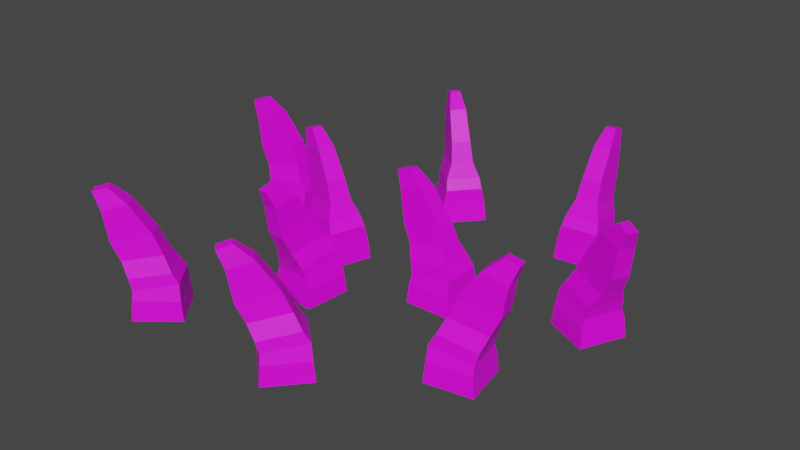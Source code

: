 # Source: shrub2.blend  (saved by Blender 3.6.13; exported with 4.5.12 LTS)
import bpy
from mathutils import Matrix  # noqa: F401  (used for matrix-valued properties, if any)

bpy.ops.wm.read_factory_settings(use_empty=True)
scene = bpy.context.scene
scene.name = 'Scene'

# ---- collections
col_collection = bpy.data.collections.new('Collection'); scene.collection.children.link(col_collection)

# ---- images (referenced by path relative to the original .blend; pixels are not part of the script)
import os
ASSET_DIR = os.environ.get("B2B_ASSET_DIR", "")  # directory of the original .blend (textures are referenced by path, not embedded)
HERE = os.path.dirname(os.path.abspath(__file__))  # packed textures are extracted next to this script under _unpacked/

def load_image(name, relpath, width, height, colorspace="sRGB"):
    """Load a texture the original file referenced (path relative to the .blend, or extracted next to this script)."""
    p = next((c for c in (os.path.join(HERE, relpath), os.path.join(ASSET_DIR, relpath)) if relpath and os.path.exists(c)), "")
    if p:
        img = bpy.data.images.load(p, check_existing=True)
        img.name = name
    else:  # same state as the original file: an image datablock whose file is absent (Cycles renders it pink)
        img = bpy.data.images.new(name, width, height)
        img.source = "FILE"
        img.filepath = "//" + (relpath or name)
    img.colorspace_settings.name = colorspace
    return img
img_base_palette_png_002 = load_image('base_palette.png.002', 'base_palette.png', 1024, 1024, 'sRGB')

# ---- materials (node trees are filled in below, after node groups)
mat_basepalette = bpy.data.materials.new('BasePalette')
mat_basepalette.alpha_threshold = 0.0
mat_basepalette.use_transparent_shadow = False
mat_basepalette.roughness = 0.5
mat_basepalette.line_color = (0.0, 0.0, 0.0, 1.0)

# ---- material node trees
mat_basepalette.use_nodes = True; mat_basepalette.node_tree.nodes.clear()
_N = mat_basepalette.node_tree.nodes; _L = mat_basepalette.node_tree.links
n0 = _N.new('ShaderNodeOutputMaterial'); n0.name = 'Material Output'; n0.location = (300, 300)
n1 = _N.new('ShaderNodeBsdfPrincipled'); n1.name = 'Principled BSDF'; n1.location = (10, 300)
n1.distribution = 'GGX'
n1.subsurface_method = 'RANDOM_WALK_SKIN'
n1.inputs[3].default_value = 1.45
n1.inputs[27].default_value = (0.0, 0.0, 0.0, 1.0)
n1.inputs[28].default_value = 1.0
n2 = _N.new('ShaderNodeTexImage'); n2.name = 'Image Texture'; n2.location = (-464, 137)
n2.image = img_base_palette_png_002
_L.new(n1.outputs[0], n0.inputs[0])
_L.new(n2.outputs[0], n1.inputs[0])
n0.is_active_output = True

# ---- world
world_world = bpy.data.worlds.new('World'); scene.world = world_world
world_world.use_nodes = True; world_world.node_tree.nodes.clear()
_N = world_world.node_tree.nodes; _L = world_world.node_tree.links
n0 = _N.new('ShaderNodeOutputWorld'); n0.name = 'World Output'; n0.location = (300, 300)
n1 = _N.new('ShaderNodeBackground'); n1.name = 'Background'; n1.location = (10, 300)
n1.inputs[0].default_value = (0.05088, 0.05088, 0.05088, 1.0)
_L.new(n1.outputs[0], n0.inputs[0])
n0.is_active_output = True
world_world.color = (0.05088, 0.05088, 0.05088)
world_world.use_sun_shadow = False
world_world.sun_shadow_jitter_overblur = 0.0

# ---- meshes
me_cylinder = bpy.data.meshes.new('Cylinder')
me_cylinder.from_pydata([(0.02307, -0.02481, 0.0), (0.1201, -0.02481, 0.0), (0.02307, 0.0722, 0.0), (0.1201, 0.0722, 0.0), (0.02652, 0.06875, 0.0405), (0.02652, -0.02137, 0.0405), (0.1166, -0.02137, 0.0405), (0.1166, 0.06875, 0.0405), (0.02798, 0.06209, 0.05933), (0.02798, -0.01471, 0.05933), (0.1152, -0.01471, 0.07369), (0.1152, 0.06209, 0.07369), (0.02189, 0.05892, 0.08188), (0.02189, -0.01154, 0.08188), (0.1028, -0.01154, 0.0952), (0.1028, 0.05892, 0.0952), (0.01002, 0.04674, 0.1125), (0.01002, 0.0006378, 0.1125), (0.08862, 0.0006378, 0.1266), (0.08862, 0.04674, 0.1266), (-0.00725, 0.0436, 0.1492), (-0.00725, 0.003777, 0.1492), (0.07156, 0.003777, 0.1674), (0.07156, 0.0436, 0.1674), (-0.01708, 0.04099, 0.2121), (-0.01708, 0.006389, 0.2121), (0.03206, 0.006389, 0.2263), (0.03206, 0.04099, 0.2263), (-0.03102, 0.03386, 0.2477), (-0.03102, 0.01352, 0.2477), (-0.002131, 0.01352, 0.2561), (-0.002131, 0.03386, 0.2561), (0.009337, -0.4, 0.0), (0.07347, -0.3272, 0.0), (-0.06345, -0.3358, 0.0), (0.0006894, -0.2631, 0.0), (-0.05858, -0.3355, 0.0405), (0.00903, -0.3951, 0.0405), (0.06861, -0.3275, 0.0405), (0.0009968, -0.2679, 0.0405), (-0.05262, -0.3388, 0.05933), (0.005001, -0.3896, 0.05933), (0.06265, -0.3242, 0.07369), (0.005026, -0.2734, 0.07369), (-0.05427, -0.3455, 0.08188), (-0.001409, -0.3921, 0.08188), (0.05208, -0.3314, 0.0952), (-0.0007877, -0.2848, 0.0952), (-0.05298, -0.3625, 0.1125), (-0.01839, -0.393, 0.1125), (0.03358, -0.334, 0.1266), (-0.001016, -0.3035, 0.1266), (-0.06204, -0.3775, 0.1492), (-0.03216, -0.4038, 0.1492), (0.01994, -0.3447, 0.1674), (-0.009941, -0.3184, 0.1674), (-0.06658, -0.3866, 0.2121), (-0.04062, -0.4095, 0.2121), (-0.00813, -0.3726, 0.2263), (-0.03409, -0.3497, 0.2263), (-0.07045, -0.4018, 0.2477), (-0.05519, -0.4152, 0.2477), (-0.03609, -0.3936, 0.2561), (-0.05135, -0.3801, 0.2561), (-0.2684, 0.001365, 0.0), (-0.1762, -0.0289, 0.0), (-0.2382, 0.09353, 0.0), (-0.146, 0.06327, 0.0), (-0.2359, 0.08918, 0.0405), (-0.2641, 0.003566, 0.0405), (-0.1784, -0.02455, 0.0405), (-0.1503, 0.06107, 0.0405), (-0.2366, 0.0824, 0.05933), (-0.2606, 0.009435, 0.05933), (-0.1778, -0.01777, 0.07369), (-0.1538, 0.0552, 0.07369), (-0.2434, 0.08129, 0.08188), (-0.2654, 0.01435, 0.08188), (-0.1885, -0.01089, 0.0952), (-0.1666, 0.05605, 0.0952), (-0.2585, 0.07342, 0.1125), (-0.2729, 0.02962, 0.1125), (-0.1982, 0.005098, 0.1266), (-0.1838, 0.0489, 0.1266), (-0.2759, 0.07583, 0.1492), (-0.2883, 0.03799, 0.1492), (-0.2134, 0.0134, 0.1674), (-0.201, 0.05124, 0.1674), (-0.286, 0.07641, 0.2121), (-0.2968, 0.04354, 0.2121), (-0.2501, 0.02821, 0.2263), (-0.2393, 0.06108, 0.2263), (-0.3015, 0.07399, 0.2477), (-0.3078, 0.05466, 0.2477), (-0.2804, 0.04565, 0.2561), (-0.2741, 0.06498, 0.2561), (-0.1013, -0.1643, 0.0), (-0.09211, -0.06769, 0.0), (-0.1979, -0.1551, 0.0), (-0.1887, -0.05849, 0.0), (-0.1941, -0.152, 0.0405), (-0.1044, -0.1605, 0.0405), (-0.09587, -0.0708, 0.0405), (-0.1856, -0.06225, 0.0405), (-0.1874, -0.1511, 0.05933), (-0.1109, -0.1584, 0.05933), (-0.1026, -0.07162, 0.07369), (-0.1791, -0.06434, 0.07369), (-0.1848, -0.1575, 0.08188), (-0.1146, -0.1642, 0.08188), (-0.107, -0.08365, 0.0952), (-0.1771, -0.07697, 0.0952), (-0.1738, -0.1705, 0.1125), (-0.1279, -0.1748, 0.1125), (-0.1204, -0.0966, 0.1266), (-0.1663, -0.09223, 0.1266), (-0.1723, -0.188, 0.1492), (-0.1327, -0.1917, 0.1492), (-0.1252, -0.1133, 0.1674), (-0.1648, -0.1095, 0.1674), (-0.1706, -0.198, 0.2121), (-0.1362, -0.2013, 0.2121), (-0.1315, -0.1524, 0.2263), (-0.166, -0.1491, 0.2263), (-0.1649, -0.2125, 0.2477), (-0.1446, -0.2145, 0.2477), (-0.1419, -0.1857, 0.2561), (-0.1621, -0.1838, 0.2561), (-0.3233, -0.4044, 0.0), (-0.2477, -0.3436, 0.0), (-0.3841, -0.3288, 0.0), (-0.3085, -0.268, 0.0), (-0.3792, -0.3293, 0.0405), (-0.3228, -0.3996, 0.0405), (-0.2526, -0.3431, 0.0405), (-0.309, -0.2729, 0.0405), (-0.3739, -0.3336, 0.05933), (-0.3258, -0.3935, 0.05933), (-0.2579, -0.3388, 0.07369), (-0.306, -0.279, 0.07369), (-0.3767, -0.3399, 0.08188), (-0.3326, -0.3948, 0.08188), (-0.2695, -0.3441, 0.0952), (-0.3136, -0.2892, 0.0952), (-0.3783, -0.3568, 0.1125), (-0.3495, -0.3928, 0.1125), (-0.2882, -0.3435, 0.1266), (-0.3171, -0.3076, 0.1266), (-0.3898, -0.3701, 0.1492), (-0.3649, -0.4011, 0.1492), (-0.3034, -0.3518, 0.1674), (-0.3284, -0.3207, 0.1674), (-0.3959, -0.3783, 0.2121), (-0.3742, -0.4052, 0.2121), (-0.3359, -0.3745, 0.2263), (-0.3575, -0.3475, 0.2263), (-0.4023, -0.3926, 0.2477), (-0.3895, -0.4084, 0.2477), (-0.367, -0.3903, 0.2561), (-0.3797, -0.3745, 0.2561), (-0.4746, 0.1181, 0.2561), (-0.4716, 0.09796, 0.2561), (-0.5002, 0.09375, 0.2477), (-0.5032, 0.1139, 0.2477), (-0.4418, 0.1301, 0.2263), (-0.4367, 0.0959, 0.2263), (-0.4854, 0.08873, 0.2121), (-0.4904, 0.123, 0.2121), (-0.4031, 0.1385, 0.1674), (-0.3973, 0.09907, 0.1674), (-0.4753, 0.08758, 0.1492), (-0.4811, 0.127, 0.1492), (-0.3867, 0.1441, 0.1266), (-0.38, 0.09845, 0.1266), (-0.4577, 0.08699, 0.1125), (-0.4644, 0.1326, 0.1125), (-0.3744, 0.1582, 0.0952), (-0.3642, 0.08847, 0.0952), (-0.4442, 0.07668, 0.08188), (-0.4545, 0.1464, 0.08188), (-0.3626, 0.1631, 0.07369), (-0.3514, 0.08714, 0.07369), (-0.4377, 0.07443, 0.05933), (-0.4489, 0.1504, 0.05933), (-0.3622, 0.1699, 0.0405), (-0.349, 0.08077, 0.0405), (-0.4382, 0.06763, 0.0405), (-0.4513, 0.1568, 0.0405), (-0.3593, 0.1738, 0.0), (-0.4552, 0.1597, 0.0), (-0.3451, 0.07786, 0.0), (-0.4411, 0.06371, 0.0), (0.1327, 0.4, 0.0), (0.1425, 0.3035, 0.0), (0.2292, 0.4098, 0.0), (0.239, 0.3133, 0.0), (0.2261, 0.406, 0.0405), (0.1365, 0.3969, 0.0405), (0.1456, 0.3072, 0.0405), (0.2353, 0.3164, 0.0405), (0.2196, 0.4039, 0.05933), (0.1432, 0.3961, 0.05933), (0.1521, 0.3094, 0.07369), (0.2285, 0.3172, 0.07369), (0.2159, 0.4097, 0.08188), (0.1458, 0.4025, 0.08188), (0.154, 0.322, 0.0952), (0.2241, 0.3292, 0.0952), (0.2026, 0.4202, 0.1125), (0.1567, 0.4155, 0.1125), (0.1647, 0.3373, 0.1266), (0.2105, 0.342, 0.1266), (0.1977, 0.4371, 0.1492), (0.1581, 0.433, 0.1492), (0.1661, 0.3546, 0.1674), (0.2057, 0.3587, 0.1674), (0.1941, 0.4466, 0.2121), (0.1597, 0.4431, 0.2121), (0.1646, 0.3942, 0.2263), (0.1991, 0.3977, 0.2263), (0.1856, 0.4597, 0.2477), (0.1653, 0.4577, 0.2477), (0.1683, 0.4289, 0.2561), (0.1885, 0.431, 0.2561), (0.4028, 0.06985, 0.2561), (0.4115, 0.08825, 0.2561), (0.4376, 0.07592, 0.2477), (0.4289, 0.05752, 0.2477), (0.3688, 0.07799, 0.2263), (0.3836, 0.1093, 0.2263), (0.428, 0.08832, 0.2121), (0.4133, 0.05702, 0.2121), (0.332, 0.09248, 0.1674), (0.349, 0.1285, 0.1674), (0.4202, 0.09487, 0.1492), (0.4032, 0.05885, 0.1492), (0.3152, 0.09692, 0.1266), (0.3349, 0.1386, 0.1266), (0.406, 0.1051, 0.1125), (0.3863, 0.06338, 0.1125), (0.2972, 0.09195, 0.0952), (0.3273, 0.1557, 0.0952), (0.4004, 0.1212, 0.08188), (0.3704, 0.05743, 0.08188), (0.2846, 0.09437, 0.07369), (0.3174, 0.1638, 0.07369), (0.3963, 0.1266, 0.05933), (0.3635, 0.05717, 0.05933), (0.2805, 0.08897, 0.0405), (0.3189, 0.1705, 0.0405), (0.4004, 0.132, 0.0405), (0.362, 0.05052, 0.0405), (0.2759, 0.08733, 0.0), (0.3636, 0.04593, 0.0), (0.3173, 0.1751, 0.0), (0.405, 0.1337, 0.0), (-0.2018, 0.3437, 0.0), (-0.1289, 0.2798, 0.0), (-0.1379, 0.4167, 0.0), (-0.06493, 0.3527, 0.0), (-0.1375, 0.4118, 0.0405), (-0.197, 0.3441, 0.0405), (-0.1292, 0.2846, 0.0405), (-0.0698, 0.3524, 0.0405), (-0.1408, 0.4058, 0.05933), (-0.1915, 0.3481, 0.05933), (-0.1259, 0.2906, 0.07369), (-0.07528, 0.3483, 0.07369), (-0.1475, 0.4075, 0.08188), (-0.194, 0.3545, 0.08188), (-0.1332, 0.3012, 0.0952), (-0.08669, 0.3541, 0.0952), (-0.1645, 0.4062, 0.1125), (-0.1949, 0.3715, 0.1125), (-0.1358, 0.3197, 0.1266), (-0.1054, 0.3543, 0.1266), (-0.1795, 0.4152, 0.1492), (-0.2058, 0.3852, 0.1492), (-0.1465, 0.3333, 0.1674), (-0.1203, 0.3632, 0.1674), (-0.1886, 0.4197, 0.2121), (-0.2114, 0.3937, 0.2121), (-0.1745, 0.3613, 0.2263), (-0.1517, 0.3873, 0.2263), (-0.2038, 0.4235, 0.2477), (-0.2172, 0.4082, 0.2477), (-0.1955, 0.3892, 0.2561), (-0.1821, 0.4045, 0.2561), (0.2909, -0.1001, 7.451e-09), (0.1954, -0.1166, 7.451e-09), (0.3075, -0.1956, 7.451e-09), (0.2119, -0.2122, 7.451e-09), (0.3035, -0.1928, 0.0405), (0.2881, -0.104, 0.0405), (0.1993, -0.1194, 0.0405), (0.2147, -0.2082, 0.0405), (0.3009, -0.1865, 0.05933), (0.2878, -0.1109, 0.05933), (0.2019, -0.1257, 0.07369), (0.215, -0.2014, 0.07369), (0.3064, -0.1824, 0.08188), (0.2944, -0.1129, 0.08188), (0.2147, -0.1267, 0.0952), (0.2267, -0.1962, 0.0952), (0.316, -0.1683, 0.1125), (0.3081, -0.1229, 0.1125), (0.2307, -0.1363, 0.1266), (0.2386, -0.1818, 0.1266), (0.3325, -0.1623, 0.1492), (0.3257, -0.1231, 0.1492), (0.248, -0.1365, 0.1674), (0.2548, -0.1758, 0.1674), (0.3417, -0.158, 0.2121), (0.3358, -0.1239, 0.2121), (0.2874, -0.1323, 0.2263), (0.2933, -0.1664, 0.2263), (0.3543, -0.1486, 0.2477), (0.3508, -0.1286, 0.2477), (0.3223, -0.1335, 0.2561), (0.3258, -0.1536, 0.2561)], [], [(0, 2, 3, 1), (5, 6, 10, 9), (3, 2, 4, 7), (0, 1, 6, 5), (1, 3, 7, 6), (2, 0, 5, 4), (10, 11, 15, 14), (6, 7, 11, 10), (4, 5, 9, 8), (7, 4, 8, 11), (14, 15, 19, 18), (8, 9, 13, 12), (11, 8, 12, 15), (9, 10, 14, 13), (19, 16, 20, 23), (12, 13, 17, 16), (15, 12, 16, 19), (13, 14, 18, 17), (21, 22, 26, 25), (17, 18, 22, 21), (18, 19, 23, 22), (16, 17, 21, 20), (26, 27, 31, 30), (22, 23, 27, 26), (20, 21, 25, 24), (23, 20, 24, 27), (29, 30, 31, 28), (24, 25, 29, 28), (27, 24, 28, 31), (25, 26, 30, 29), (32, 34, 35, 33), (37, 38, 42, 41), (35, 34, 36, 39), (32, 33, 38, 37), (33, 35, 39, 38), (34, 32, 37, 36), (42, 43, 47, 46), (38, 39, 43, 42), (36, 37, 41, 40), (39, 36, 40, 43), (46, 47, 51, 50), (40, 41, 45, 44), (43, 40, 44, 47), (41, 42, 46, 45), (51, 48, 52, 55), (44, 45, 49, 48), (47, 44, 48, 51), (45, 46, 50, 49), (53, 54, 58, 57), (49, 50, 54, 53), (50, 51, 55, 54), (48, 49, 53, 52), (58, 59, 63, 62), (54, 55, 59, 58), (52, 53, 57, 56), (55, 52, 56, 59), (61, 62, 63, 60), (56, 57, 61, 60), (59, 56, 60, 63), (57, 58, 62, 61), (64, 66, 67, 65), (69, 70, 74, 73), (67, 66, 68, 71), (64, 65, 70, 69), (65, 67, 71, 70), (66, 64, 69, 68), (74, 75, 79, 78), (70, 71, 75, 74), (68, 69, 73, 72), (71, 68, 72, 75), (78, 79, 83, 82), (72, 73, 77, 76), (75, 72, 76, 79), (73, 74, 78, 77), (83, 80, 84, 87), (76, 77, 81, 80), (79, 76, 80, 83), (77, 78, 82, 81), (85, 86, 90, 89), (81, 82, 86, 85), (82, 83, 87, 86), (80, 81, 85, 84), (90, 91, 95, 94), (86, 87, 91, 90), (84, 85, 89, 88), (87, 84, 88, 91), (93, 94, 95, 92), (88, 89, 93, 92), (91, 88, 92, 95), (89, 90, 94, 93), (96, 98, 99, 97), (101, 102, 106, 105), (99, 98, 100, 103), (96, 97, 102, 101), (97, 99, 103, 102), (98, 96, 101, 100), (106, 107, 111, 110), (102, 103, 107, 106), (100, 101, 105, 104), (103, 100, 104, 107), (110, 111, 115, 114), (104, 105, 109, 108), (107, 104, 108, 111), (105, 106, 110, 109), (115, 112, 116, 119), (108, 109, 113, 112), (111, 108, 112, 115), (109, 110, 114, 113), (117, 118, 122, 121), (113, 114, 118, 117), (114, 115, 119, 118), (112, 113, 117, 116), (122, 123, 127, 126), (118, 119, 123, 122), (116, 117, 121, 120), (119, 116, 120, 123), (125, 126, 127, 124), (120, 121, 125, 124), (123, 120, 124, 127), (121, 122, 126, 125), (128, 130, 131, 129), (133, 134, 138, 137), (131, 130, 132, 135), (128, 129, 134, 133), (129, 131, 135, 134), (130, 128, 133, 132), (138, 139, 143, 142), (134, 135, 139, 138), (132, 133, 137, 136), (135, 132, 136, 139), (142, 143, 147, 146), (136, 137, 141, 140), (139, 136, 140, 143), (137, 138, 142, 141), (147, 144, 148, 151), (140, 141, 145, 144), (143, 140, 144, 147), (141, 142, 146, 145), (149, 150, 154, 153), (145, 146, 150, 149), (146, 147, 151, 150), (144, 145, 149, 148), (154, 155, 159, 158), (150, 151, 155, 154), (148, 149, 153, 152), (151, 148, 152, 155), (157, 158, 159, 156), (152, 153, 157, 156), (155, 152, 156, 159), (153, 154, 158, 157), (166, 165, 161, 162), (164, 167, 163, 160), (167, 166, 162, 163), (162, 161, 160, 163), (168, 171, 167, 164), (171, 170, 166, 167), (169, 168, 164, 165), (165, 164, 160, 161), (175, 174, 170, 171), (173, 172, 168, 169), (174, 173, 169, 170), (170, 169, 165, 166), (178, 177, 173, 174), (176, 179, 175, 172), (179, 178, 174, 175), (172, 175, 171, 168), (182, 181, 177, 178), (180, 183, 179, 176), (183, 182, 178, 179), (177, 176, 172, 173), (184, 187, 183, 180), (187, 186, 182, 183), (185, 184, 180, 181), (181, 180, 176, 177), (189, 191, 186, 187), (190, 188, 184, 185), (191, 190, 185, 186), (188, 189, 187, 184), (186, 185, 181, 182), (191, 189, 188, 190), (192, 194, 195, 193), (197, 198, 202, 201), (195, 194, 196, 199), (192, 193, 198, 197), (193, 195, 199, 198), (194, 192, 197, 196), (202, 203, 207, 206), (198, 199, 203, 202), (196, 197, 201, 200), (199, 196, 200, 203), (206, 207, 211, 210), (200, 201, 205, 204), (203, 200, 204, 207), (201, 202, 206, 205), (211, 208, 212, 215), (204, 205, 209, 208), (207, 204, 208, 211), (205, 206, 210, 209), (213, 214, 218, 217), (209, 210, 214, 213), (210, 211, 215, 214), (208, 209, 213, 212), (218, 219, 223, 222), (214, 215, 219, 218), (212, 213, 217, 216), (215, 212, 216, 219), (221, 222, 223, 220), (216, 217, 221, 220), (219, 216, 220, 223), (217, 218, 222, 221), (230, 229, 225, 226), (228, 231, 227, 224), (231, 230, 226, 227), (226, 225, 224, 227), (232, 235, 231, 228), (235, 234, 230, 231), (233, 232, 228, 229), (229, 228, 224, 225), (239, 238, 234, 235), (237, 236, 232, 233), (238, 237, 233, 234), (234, 233, 229, 230), (242, 241, 237, 238), (240, 243, 239, 236), (243, 242, 238, 239), (236, 239, 235, 232), (246, 245, 241, 242), (244, 247, 243, 240), (247, 246, 242, 243), (241, 240, 236, 237), (248, 251, 247, 244), (251, 250, 246, 247), (249, 248, 244, 245), (245, 244, 240, 241), (253, 255, 250, 251), (254, 252, 248, 249), (255, 254, 249, 250), (252, 253, 251, 248), (250, 249, 245, 246), (255, 253, 252, 254), (256, 258, 259, 257), (261, 262, 266, 265), (259, 258, 260, 263), (256, 257, 262, 261), (257, 259, 263, 262), (258, 256, 261, 260), (266, 267, 271, 270), (262, 263, 267, 266), (260, 261, 265, 264), (263, 260, 264, 267), (270, 271, 275, 274), (264, 265, 269, 268), (267, 264, 268, 271), (265, 266, 270, 269), (275, 272, 276, 279), (268, 269, 273, 272), (271, 268, 272, 275), (269, 270, 274, 273), (277, 278, 282, 281), (273, 274, 278, 277), (274, 275, 279, 278), (272, 273, 277, 276), (282, 283, 287, 286), (278, 279, 283, 282), (276, 277, 281, 280), (279, 276, 280, 283), (285, 286, 287, 284), (280, 281, 285, 284), (283, 280, 284, 287), (281, 282, 286, 285), (288, 290, 291, 289), (293, 294, 298, 297), (291, 290, 292, 295), (288, 289, 294, 293), (289, 291, 295, 294), (290, 288, 293, 292), (298, 299, 303, 302), (294, 295, 299, 298), (292, 293, 297, 296), (295, 292, 296, 299), (302, 303, 307, 306), (296, 297, 301, 300), (299, 296, 300, 303), (297, 298, 302, 301), (307, 304, 308, 311), (300, 301, 305, 304), (303, 300, 304, 307), (301, 302, 306, 305), (309, 310, 314, 313), (305, 306, 310, 309), (306, 307, 311, 310), (304, 305, 309, 308), (314, 315, 319, 318), (310, 311, 315, 314), (308, 309, 313, 312), (311, 308, 312, 315), (317, 318, 319, 316), (312, 313, 317, 316), (315, 312, 316, 319), (313, 314, 318, 317)])
_uv = me_cylinder.uv_layers.new(name='UVMap')
_uv.uv.foreach_set('vector', [0.3516, 0.8906, 0.3516, 0.8906, 0.3516, 0.8906, 0.3516, 0.8906, 0.3516, 0.8906, 0.3516, 0.8906, 0.3516, 0.8906, 0.3516, 0.8906, 0.3516, 0.8906, 0.3516, 0.8906, 0.3516, 0.8906, 0.3516, 0.8906, 0.3516, 0.8906, 0.3516, 0.8906, 0.3516, 0.8906, 0.3516, 0.8906, 0.3516, 0.8906, 0.3516, 0.8906, 0.3516, 0.8906, 0.3516, 0.8906, 0.3516, 0.8906, 0.3516, 0.8906, 0.3516, 0.8906, 0.3516, 0.8906, 0.3516, 0.8906, 0.3516, 0.8906, 0.3516, 0.8906, 0.3516, 0.8906, 0.3516, 0.8906, 0.3516, 0.8906, 0.3516, 0.8906, 0.3516, 0.8906, 0.3516, 0.8906, 0.3516, 0.8906, 0.3516, 0.8906, 0.3516, 0.8906, 0.3516, 0.8906, 0.3516, 0.8906, 0.3516, 0.8906, 0.3516, 0.8906, 0.3516, 0.8906, 0.3516, 0.8906, 0.3516, 0.8906, 0.3516, 0.8906, 0.3516, 0.8906, 0.3516, 0.8906, 0.3516, 0.8906, 0.3516, 0.8906, 0.3516, 0.8906, 0.3516, 0.8906, 0.3516, 0.8906, 0.3516, 0.8906, 0.3516, 0.8906, 0.3516, 0.8906, 0.3516, 0.8906, 0.3516, 0.8906, 0.3516, 0.8906, 0.3516, 0.8906, 0.3516, 0.8906, 0.3516, 0.8906, 0.3516, 0.8906, 0.3516, 0.8906, 0.3516, 0.8906, 0.3516, 0.8906, 0.3516, 0.8906, 0.3516, 0.8906, 0.3516, 0.8906, 0.3516, 0.8906, 0.3516, 0.8906, 0.3516, 0.8906, 0.3516, 0.8906, 0.3516, 0.8906, 0.3516, 0.8906, 0.3516, 0.8906, 0.3516, 0.8906, 0.3516, 0.8906, 0.3516, 0.8906, 0.3516, 0.8906, 0.3516, 0.8906, 0.3516, 0.8906, 0.3516, 0.8906, 0.3516, 0.8906, 0.3516, 0.8906, 0.3516, 0.8906, 0.3516, 0.8906, 0.3516, 0.8906, 0.3516, 0.8906, 0.3516, 0.8906, 0.4098, 0.9, 0.4098, 0.9, 0.4098, 0.9, 0.4098, 0.9, 0.3516, 0.8906, 0.3516, 0.8906, 0.3516, 0.8906, 0.3516, 0.8906, 0.3516, 0.8906, 0.3516, 0.8906, 0.3516, 0.8906, 0.3516, 0.8906, 0.3516, 0.8906, 0.3516, 0.8906, 0.3516, 0.8906, 0.3516, 0.8906, 0.4098, 0.9, 0.4098, 0.9, 0.4098, 0.9, 0.4098, 0.9, 0.4098, 0.9, 0.4098, 0.9, 0.4098, 0.9, 0.4098, 0.9, 0.4098, 0.9, 0.4098, 0.9, 0.4098, 0.9, 0.4098, 0.9, 0.4098, 0.9, 0.4098, 0.9, 0.4098, 0.9, 0.4098, 0.9, 0.3516, 0.8906, 0.3516, 0.8906, 0.3516, 0.8906, 0.3516, 0.8906, 0.3516, 0.8906, 0.3516, 0.8906, 0.3516, 0.8906, 0.3516, 0.8906, 0.3516, 0.8906, 0.3516, 0.8906, 0.3516, 0.8906, 0.3516, 0.8906, 0.3516, 0.8906, 0.3516, 0.8906, 0.3516, 0.8906, 0.3516, 0.8906, 0.3516, 0.8906, 0.3516, 0.8906, 0.3516, 0.8906, 0.3516, 0.8906, 0.3516, 0.8906, 0.3516, 0.8906, 0.3516, 0.8906, 0.3516, 0.8906, 0.3516, 0.8906, 0.3516, 0.8906, 0.3516, 0.8906, 0.3516, 0.8906, 0.3516, 0.8906, 0.3516, 0.8906, 0.3516, 0.8906, 0.3516, 0.8906, 0.3516, 0.8906, 0.3516, 0.8906, 0.3516, 0.8906, 0.3516, 0.8906, 0.3516, 0.8906, 0.3516, 0.8906, 0.3516, 0.8906, 0.3516, 0.8906, 0.3516, 0.8906, 0.3516, 0.8906, 0.3516, 0.8906, 0.3516, 0.8906, 0.3516, 0.8906, 0.3516, 0.8906, 0.3516, 0.8906, 0.3516, 0.8906, 0.3516, 0.8906, 0.3516, 0.8906, 0.3516, 0.8906, 0.3516, 0.8906, 0.3516, 0.8906, 0.3516, 0.8906, 0.3516, 0.8906, 0.3516, 0.8906, 0.3516, 0.8906, 0.3516, 0.8906, 0.3516, 0.8906, 0.3516, 0.8906, 0.3516, 0.8906, 0.3516, 0.8906, 0.3516, 0.8906, 0.3516, 0.8906, 0.3516, 0.8906, 0.3516, 0.8906, 0.3516, 0.8906, 0.3516, 0.8906, 0.3516, 0.8906, 0.3516, 0.8906, 0.3516, 0.8906, 0.3516, 0.8906, 0.3516, 0.8906, 0.3516, 0.8906, 0.3516, 0.8906, 0.3516, 0.8906, 0.3516, 0.8906, 0.3516, 0.8906, 0.3516, 0.8906, 0.3516, 0.8906, 0.3516, 0.8906, 0.3516, 0.8906, 0.3516, 0.8906, 0.3516, 0.8906, 0.3516, 0.8906, 0.3516, 0.8906, 0.3516, 0.8906, 0.3516, 0.8906, 0.4098, 0.9, 0.4098, 0.9, 0.4098, 0.9, 0.4098, 0.9, 0.3516, 0.8906, 0.3516, 0.8906, 0.3516, 0.8906, 0.3516, 0.8906, 0.3516, 0.8906, 0.3516, 0.8906, 0.3516, 0.8906, 0.3516, 0.8906, 0.3516, 0.8906, 0.3516, 0.8906, 0.3516, 0.8906, 0.3516, 0.8906, 0.4098, 0.9, 0.4098, 0.9, 0.4098, 0.9, 0.4098, 0.9, 0.4098, 0.9, 0.4098, 0.9, 0.4098, 0.9, 0.4098, 0.9, 0.4098, 0.9, 0.4098, 0.9, 0.4098, 0.9, 0.4098, 0.9, 0.4098, 0.9, 0.4098, 0.9, 0.4098, 0.9, 0.4098, 0.9, 0.3516, 0.8906, 0.3516, 0.8906, 0.3516, 0.8906, 0.3516, 0.8906, 0.3516, 0.8906, 0.3516, 0.8906, 0.3516, 0.8906, 0.3516, 0.8906, 0.3516, 0.8906, 0.3516, 0.8906, 0.3516, 0.8906, 0.3516, 0.8906, 0.3516, 0.8906, 0.3516, 0.8906, 0.3516, 0.8906, 0.3516, 0.8906, 0.3516, 0.8906, 0.3516, 0.8906, 0.3516, 0.8906, 0.3516, 0.8906, 0.3516, 0.8906, 0.3516, 0.8906, 0.3516, 0.8906, 0.3516, 0.8906, 0.3516, 0.8906, 0.3516, 0.8906, 0.3516, 0.8906, 0.3516, 0.8906, 0.3516, 0.8906, 0.3516, 0.8906, 0.3516, 0.8906, 0.3516, 0.8906, 0.3516, 0.8906, 0.3516, 0.8906, 0.3516, 0.8906, 0.3516, 0.8906, 0.3516, 0.8906, 0.3516, 0.8906, 0.3516, 0.8906, 0.3516, 0.8906, 0.3516, 0.8906, 0.3516, 0.8906, 0.3516, 0.8906, 0.3516, 0.8906, 0.3516, 0.8906, 0.3516, 0.8906, 0.3516, 0.8906, 0.3516, 0.8906, 0.3516, 0.8906, 0.3516, 0.8906, 0.3516, 0.8906, 0.3516, 0.8906, 0.3516, 0.8906, 0.3516, 0.8906, 0.3516, 0.8906, 0.3516, 0.8906, 0.3516, 0.8906, 0.3516, 0.8906, 0.3516, 0.8906, 0.3516, 0.8906, 0.3516, 0.8906, 0.3516, 0.8906, 0.3516, 0.8906, 0.3516, 0.8906, 0.3516, 0.8906, 0.3516, 0.8906, 0.3516, 0.8906, 0.3516, 0.8906, 0.3516, 0.8906, 0.3516, 0.8906, 0.3516, 0.8906, 0.3516, 0.8906, 0.3516, 0.8906, 0.3516, 0.8906, 0.3516, 0.8906, 0.3516, 0.8906, 0.3516, 0.8906, 0.3516, 0.8906, 0.3516, 0.8906, 0.3516, 0.8906, 0.3516, 0.8906, 0.3516, 0.8906, 0.3516, 0.8906, 0.3516, 0.8906, 0.3516, 0.8906, 0.3516, 0.8906, 0.3516, 0.8906, 0.3516, 0.8906, 0.4098, 0.9, 0.4098, 0.9, 0.4098, 0.9, 0.4098, 0.9, 0.3516, 0.8906, 0.3516, 0.8906, 0.3516, 0.8906, 0.3516, 0.8906, 0.3516, 0.8906, 0.3516, 0.8906, 0.3516, 0.8906, 0.3516, 0.8906, 0.3516, 0.8906, 0.3516, 0.8906, 0.3516, 0.8906, 0.3516, 0.8906, 0.4098, 0.9, 0.4098, 0.9, 0.4098, 0.9, 0.4098, 0.9, 0.4098, 0.9, 0.4098, 0.9, 0.4098, 0.9, 0.4098, 0.9, 0.4098, 0.9, 0.4098, 0.9, 0.4098, 0.9, 0.4098, 0.9, 0.4098, 0.9, 0.4098, 0.9, 0.4098, 0.9, 0.4098, 0.9, 0.3516, 0.8906, 0.3516, 0.8906, 0.3516, 0.8906, 0.3516, 0.8906, 0.3516, 0.8906, 0.3516, 0.8906, 0.3516, 0.8906, 0.3516, 0.8906, 0.3516, 0.8906, 0.3516, 0.8906, 0.3516, 0.8906, 0.3516, 0.8906, 0.3516, 0.8906, 0.3516, 0.8906, 0.3516, 0.8906, 0.3516, 0.8906, 0.3516, 0.8906, 0.3516, 0.8906, 0.3516, 0.8906, 0.3516, 0.8906, 0.3516, 0.8906, 0.3516, 0.8906, 0.3516, 0.8906, 0.3516, 0.8906, 0.3516, 0.8906, 0.3516, 0.8906, 0.3516, 0.8906, 0.3516, 0.8906, 0.3516, 0.8906, 0.3516, 0.8906, 0.3516, 0.8906, 0.3516, 0.8906, 0.3516, 0.8906, 0.3516, 0.8906, 0.3516, 0.8906, 0.3516, 0.8906, 0.3516, 0.8906, 0.3516, 0.8906, 0.3516, 0.8906, 0.3516, 0.8906, 0.3516, 0.8906, 0.3516, 0.8906, 0.3516, 0.8906, 0.3516, 0.8906, 0.3516, 0.8906, 0.3516, 0.8906, 0.3516, 0.8906, 0.3516, 0.8906, 0.3516, 0.8906, 0.3516, 0.8906, 0.3516, 0.8906, 0.3516, 0.8906, 0.3516, 0.8906, 0.3516, 0.8906, 0.3516, 0.8906, 0.3516, 0.8906, 0.3516, 0.8906, 0.3516, 0.8906, 0.3516, 0.8906, 0.3516, 0.8906, 0.3516, 0.8906, 0.3516, 0.8906, 0.3516, 0.8906, 0.3516, 0.8906, 0.3516, 0.8906, 0.3516, 0.8906, 0.3516, 0.8906, 0.3516, 0.8906, 0.3516, 0.8906, 0.3516, 0.8906, 0.3516, 0.8906, 0.3516, 0.8906, 0.3516, 0.8906, 0.3516, 0.8906, 0.3516, 0.8906, 0.3516, 0.8906, 0.3516, 0.8906, 0.3516, 0.8906, 0.3516, 0.8906, 0.3516, 0.8906, 0.3516, 0.8906, 0.3516, 0.8906, 0.3516, 0.8906, 0.3516, 0.8906, 0.3516, 0.8906, 0.3516, 0.8906, 0.3516, 0.8906, 0.3516, 0.8906, 0.4098, 0.9, 0.4098, 0.9, 0.4098, 0.9, 0.4098, 0.9, 0.3516, 0.8906, 0.3516, 0.8906, 0.3516, 0.8906, 0.3516, 0.8906, 0.3516, 0.8906, 0.3516, 0.8906, 0.3516, 0.8906, 0.3516, 0.8906, 0.3516, 0.8906, 0.3516, 0.8906, 0.3516, 0.8906, 0.3516, 0.8906, 0.4098, 0.9, 0.4098, 0.9, 0.4098, 0.9, 0.4098, 0.9, 0.4098, 0.9, 0.4098, 0.9, 0.4098, 0.9, 0.4098, 0.9, 0.4098, 0.9, 0.4098, 0.9, 0.4098, 0.9, 0.4098, 0.9, 0.4098, 0.9, 0.4098, 0.9, 0.4098, 0.9, 0.4098, 0.9, 0.3516, 0.8906, 0.3516, 0.8906, 0.3516, 0.8906, 0.3516, 0.8906, 0.3516, 0.8906, 0.3516, 0.8906, 0.3516, 0.8906, 0.3516, 0.8906, 0.3516, 0.8906, 0.3516, 0.8906, 0.3516, 0.8906, 0.3516, 0.8906, 0.3516, 0.8906, 0.3516, 0.8906, 0.3516, 0.8906, 0.3516, 0.8906, 0.3516, 0.8906, 0.3516, 0.8906, 0.3516, 0.8906, 0.3516, 0.8906, 0.3516, 0.8906, 0.3516, 0.8906, 0.3516, 0.8906, 0.3516, 0.8906, 0.3516, 0.8906, 0.3516, 0.8906, 0.3516, 0.8906, 0.3516, 0.8906, 0.3516, 0.8906, 0.3516, 0.8906, 0.3516, 0.8906, 0.3516, 0.8906, 0.3516, 0.8906, 0.3516, 0.8906, 0.3516, 0.8906, 0.3516, 0.8906, 0.3516, 0.8906, 0.3516, 0.8906, 0.3516, 0.8906, 0.3516, 0.8906, 0.3516, 0.8906, 0.3516, 0.8906, 0.3516, 0.8906, 0.3516, 0.8906, 0.3516, 0.8906, 0.3516, 0.8906, 0.3516, 0.8906, 0.3516, 0.8906, 0.3516, 0.8906, 0.3516, 0.8906, 0.3516, 0.8906, 0.3516, 0.8906, 0.3516, 0.8906, 0.3516, 0.8906, 0.3516, 0.8906, 0.3516, 0.8906, 0.3516, 0.8906, 0.3516, 0.8906, 0.3516, 0.8906, 0.3516, 0.8906, 0.3516, 0.8906, 0.3516, 0.8906, 0.3516, 0.8906, 0.3516, 0.8906, 0.3516, 0.8906, 0.3516, 0.8906, 0.3516, 0.8906, 0.3516, 0.8906, 0.3516, 0.8906, 0.3516, 0.8906, 0.3516, 0.8906, 0.3516, 0.8906, 0.3516, 0.8906, 0.3516, 0.8906, 0.3516, 0.8906, 0.3516, 0.8906, 0.3516, 0.8906, 0.3516, 0.8906, 0.3516, 0.8906, 0.3516, 0.8906, 0.3516, 0.8906, 0.3516, 0.8906, 0.3516, 0.8906, 0.3516, 0.8906, 0.3516, 0.8906, 0.3516, 0.8906, 0.3516, 0.8906, 0.3516, 0.8906, 0.4098, 0.9, 0.4098, 0.9, 0.4098, 0.9, 0.4098, 0.9, 0.3516, 0.8906, 0.3516, 0.8906, 0.3516, 0.8906, 0.3516, 0.8906, 0.3516, 0.8906, 0.3516, 0.8906, 0.3516, 0.8906, 0.3516, 0.8906, 0.3516, 0.8906, 0.3516, 0.8906, 0.3516, 0.8906, 0.3516, 0.8906, 0.4098, 0.9, 0.4098, 0.9, 0.4098, 0.9, 0.4098, 0.9, 0.4098, 0.9, 0.4098, 0.9, 0.4098, 0.9, 0.4098, 0.9, 0.4098, 0.9, 0.4098, 0.9, 0.4098, 0.9, 0.4098, 0.9, 0.4098, 0.9, 0.4098, 0.9, 0.4098, 0.9, 0.4098, 0.9, 0.4098, 0.9, 0.4098, 0.9, 0.4098, 0.9, 0.4098, 0.9, 0.4098, 0.9, 0.4098, 0.9, 0.4098, 0.9, 0.4098, 0.9, 0.4098, 0.9, 0.4098, 0.9, 0.4098, 0.9, 0.4098, 0.9, 0.4098, 0.9, 0.4098, 0.9, 0.4098, 0.9, 0.4098, 0.9, 0.3516, 0.8906, 0.3516, 0.8906, 0.3516, 0.8906, 0.3516, 0.8906, 0.3516, 0.8906, 0.3516, 0.8906, 0.3516, 0.8906, 0.3516, 0.8906, 0.3516, 0.8906, 0.3516, 0.8906, 0.3516, 0.8906, 0.3516, 0.8906, 0.4098, 0.9, 0.4098, 0.9, 0.4098, 0.9, 0.4098, 0.9, 0.3516, 0.8906, 0.3516, 0.8906, 0.3516, 0.8906, 0.3516, 0.8906, 0.3516, 0.8906, 0.3516, 0.8906, 0.3516, 0.8906, 0.3516, 0.8906, 0.3516, 0.8906, 0.3516, 0.8906, 0.3516, 0.8906, 0.3516, 0.8906, 0.3516, 0.8906, 0.3516, 0.8906, 0.3516, 0.8906, 0.3516, 0.8906, 0.3516, 0.8906, 0.3516, 0.8906, 0.3516, 0.8906, 0.3516, 0.8906, 0.3516, 0.8906, 0.3516, 0.8906, 0.3516, 0.8906, 0.3516, 0.8906, 0.3516, 0.8906, 0.3516, 0.8906, 0.3516, 0.8906, 0.3516, 0.8906, 0.3516, 0.8906, 0.3516, 0.8906, 0.3516, 0.8906, 0.3516, 0.8906, 0.3516, 0.8906, 0.3516, 0.8906, 0.3516, 0.8906, 0.3516, 0.8906, 0.3516, 0.8906, 0.3516, 0.8906, 0.3516, 0.8906, 0.3516, 0.8906, 0.3516, 0.8906, 0.3516, 0.8906, 0.3516, 0.8906, 0.3516, 0.8906, 0.3516, 0.8906, 0.3516, 0.8906, 0.3516, 0.8906, 0.3516, 0.8906, 0.3516, 0.8906, 0.3516, 0.8906, 0.3516, 0.8906, 0.3516, 0.8906, 0.3516, 0.8906, 0.3516, 0.8906, 0.3516, 0.8906, 0.3516, 0.8906, 0.3516, 0.8906, 0.3516, 0.8906, 0.3516, 0.8906, 0.3516, 0.8906, 0.3516, 0.8906, 0.3516, 0.8906, 0.3516, 0.8906, 0.3516, 0.8906, 0.3516, 0.8906, 0.3516, 0.8906, 0.3516, 0.8906, 0.3516, 0.8906, 0.3516, 0.8906, 0.3516, 0.8906, 0.3516, 0.8906, 0.3516, 0.8906, 0.3516, 0.8906, 0.3516, 0.8906, 0.3516, 0.8906, 0.3516, 0.8906, 0.3516, 0.8906, 0.3516, 0.8906, 0.3516, 0.8906, 0.3516, 0.8906, 0.3516, 0.8906, 0.3516, 0.8906, 0.3516, 0.8906, 0.3516, 0.8906, 0.3516, 0.8906, 0.3516, 0.8906, 0.3516, 0.8906, 0.3516, 0.8906, 0.3516, 0.8906, 0.3516, 0.8906, 0.3516, 0.8906, 0.3516, 0.8906, 0.3516, 0.8906, 0.3516, 0.8906, 0.3516, 0.8906, 0.3516, 0.8906, 0.3516, 0.8906, 0.3516, 0.8906, 0.3516, 0.8906, 0.3516, 0.8906, 0.3516, 0.8906, 0.3516, 0.8906, 0.3516, 0.8906, 0.3516, 0.8906, 0.3516, 0.8906, 0.3516, 0.8906, 0.3516, 0.8906, 0.3516, 0.8906, 0.3516, 0.8906, 0.3516, 0.8906, 0.3516, 0.8906, 0.3516, 0.8906, 0.3516, 0.8906, 0.3516, 0.8906, 0.3516, 0.8906, 0.3516, 0.8906, 0.3516, 0.8906, 0.3516, 0.8906, 0.3516, 0.8906, 0.3516, 0.8906, 0.3516, 0.8906, 0.3516, 0.8906, 0.3516, 0.8906, 0.3516, 0.8906, 0.3516, 0.8906, 0.3516, 0.8906, 0.3516, 0.8906, 0.3516, 0.8906, 0.3516, 0.8906, 0.3516, 0.8906, 0.3516, 0.8906, 0.3516, 0.8906, 0.3516, 0.8906, 0.3516, 0.8906, 0.3516, 0.8906, 0.3516, 0.8906, 0.3516, 0.8906, 0.3516, 0.8906, 0.3516, 0.8906, 0.3516, 0.8906, 0.3516, 0.8906, 0.3516, 0.8906, 0.3516, 0.8906, 0.3516, 0.8906, 0.3516, 0.8906, 0.3516, 0.8906, 0.3516, 0.8906, 0.3516, 0.8906, 0.3516, 0.8906, 0.3516, 0.8906, 0.3516, 0.8906, 0.3516, 0.8906, 0.3516, 0.8906, 0.3516, 0.8906, 0.3516, 0.8906, 0.3516, 0.8906, 0.3516, 0.8906, 0.3516, 0.8906, 0.3516, 0.8906, 0.3516, 0.8906, 0.3516, 0.8906, 0.3516, 0.8906, 0.3516, 0.8906, 0.3516, 0.8906, 0.3516, 0.8906, 0.3516, 0.8906, 0.3516, 0.8906, 0.3516, 0.8906, 0.3516, 0.8906, 0.3516, 0.8906, 0.3516, 0.8906, 0.3516, 0.8906, 0.3516, 0.8906, 0.3516, 0.8906, 0.3516, 0.8906, 0.3516, 0.8906, 0.4098, 0.9, 0.4098, 0.9, 0.4098, 0.9, 0.4098, 0.9, 0.3516, 0.8906, 0.3516, 0.8906, 0.3516, 0.8906, 0.3516, 0.8906, 0.3516, 0.8906, 0.3516, 0.8906, 0.3516, 0.8906, 0.3516, 0.8906, 0.3516, 0.8906, 0.3516, 0.8906, 0.3516, 0.8906, 0.3516, 0.8906, 0.4098, 0.9, 0.4098, 0.9, 0.4098, 0.9, 0.4098, 0.9, 0.4098, 0.9, 0.4098, 0.9, 0.4098, 0.9, 0.4098, 0.9, 0.4098, 0.9, 0.4098, 0.9, 0.4098, 0.9, 0.4098, 0.9, 0.4098, 0.9, 0.4098, 0.9, 0.4098, 0.9, 0.4098, 0.9, 0.4098, 0.9, 0.4098, 0.9, 0.4098, 0.9, 0.4098, 0.9, 0.4098, 0.9, 0.4098, 0.9, 0.4098, 0.9, 0.4098, 0.9, 0.4098, 0.9, 0.4098, 0.9, 0.4098, 0.9, 0.4098, 0.9, 0.4098, 0.9, 0.4098, 0.9, 0.4098, 0.9, 0.4098, 0.9, 0.3516, 0.8906, 0.3516, 0.8906, 0.3516, 0.8906, 0.3516, 0.8906, 0.3516, 0.8906, 0.3516, 0.8906, 0.3516, 0.8906, 0.3516, 0.8906, 0.3516, 0.8906, 0.3516, 0.8906, 0.3516, 0.8906, 0.3516, 0.8906, 0.4098, 0.9, 0.4098, 0.9, 0.4098, 0.9, 0.4098, 0.9, 0.3516, 0.8906, 0.3516, 0.8906, 0.3516, 0.8906, 0.3516, 0.8906, 0.3516, 0.8906, 0.3516, 0.8906, 0.3516, 0.8906, 0.3516, 0.8906, 0.3516, 0.8906, 0.3516, 0.8906, 0.3516, 0.8906, 0.3516, 0.8906, 0.3516, 0.8906, 0.3516, 0.8906, 0.3516, 0.8906, 0.3516, 0.8906, 0.3516, 0.8906, 0.3516, 0.8906, 0.3516, 0.8906, 0.3516, 0.8906, 0.3516, 0.8906, 0.3516, 0.8906, 0.3516, 0.8906, 0.3516, 0.8906, 0.3516, 0.8906, 0.3516, 0.8906, 0.3516, 0.8906, 0.3516, 0.8906, 0.3516, 0.8906, 0.3516, 0.8906, 0.3516, 0.8906, 0.3516, 0.8906, 0.3516, 0.8906, 0.3516, 0.8906, 0.3516, 0.8906, 0.3516, 0.8906, 0.3516, 0.8906, 0.3516, 0.8906, 0.3516, 0.8906, 0.3516, 0.8906, 0.3516, 0.8906, 0.3516, 0.8906, 0.3516, 0.8906, 0.3516, 0.8906, 0.3516, 0.8906, 0.3516, 0.8906, 0.3516, 0.8906, 0.3516, 0.8906, 0.3516, 0.8906, 0.3516, 0.8906, 0.3516, 0.8906, 0.3516, 0.8906, 0.3516, 0.8906, 0.3516, 0.8906, 0.3516, 0.8906, 0.3516, 0.8906, 0.3516, 0.8906, 0.3516, 0.8906, 0.3516, 0.8906, 0.3516, 0.8906, 0.3516, 0.8906, 0.3516, 0.8906, 0.3516, 0.8906, 0.3516, 0.8906, 0.3516, 0.8906, 0.3516, 0.8906, 0.3516, 0.8906, 0.3516, 0.8906, 0.3516, 0.8906, 0.3516, 0.8906, 0.3516, 0.8906, 0.3516, 0.8906, 0.3516, 0.8906, 0.3516, 0.8906, 0.3516, 0.8906, 0.3516, 0.8906, 0.3516, 0.8906, 0.3516, 0.8906, 0.3516, 0.8906, 0.3516, 0.8906, 0.3516, 0.8906, 0.3516, 0.8906, 0.3516, 0.8906, 0.3516, 0.8906, 0.3516, 0.8906, 0.3516, 0.8906, 0.3516, 0.8906, 0.3516, 0.8906, 0.3516, 0.8906, 0.3516, 0.8906, 0.3516, 0.8906, 0.3516, 0.8906, 0.3516, 0.8906, 0.3516, 0.8906, 0.3516, 0.8906, 0.3516, 0.8906, 0.3516, 0.8906, 0.3516, 0.8906, 0.3516, 0.8906, 0.3516, 0.8906, 0.3516, 0.8906, 0.3516, 0.8906, 0.3516, 0.8906, 0.3516, 0.8906, 0.3516, 0.8906, 0.3516, 0.8906, 0.3516, 0.8906, 0.3516, 0.8906, 0.3516, 0.8906, 0.3516, 0.8906, 0.3516, 0.8906, 0.3516, 0.8906, 0.3516, 0.8906, 0.3516, 0.8906, 0.3516, 0.8906, 0.3516, 0.8906, 0.3516, 0.8906, 0.3516, 0.8906, 0.3516, 0.8906, 0.3516, 0.8906, 0.3516, 0.8906, 0.3516, 0.8906, 0.3516, 0.8906, 0.3516, 0.8906, 0.3516, 0.8906, 0.3516, 0.8906, 0.3516, 0.8906, 0.3516, 0.8906, 0.3516, 0.8906, 0.3516, 0.8906, 0.3516, 0.8906, 0.3516, 0.8906, 0.3516, 0.8906, 0.3516, 0.8906, 0.3516, 0.8906, 0.3516, 0.8906, 0.3516, 0.8906, 0.3516, 0.8906, 0.3516, 0.8906, 0.3516, 0.8906, 0.3516, 0.8906, 0.3516, 0.8906, 0.3516, 0.8906, 0.3516, 0.8906, 0.3516, 0.8906, 0.3516, 0.8906, 0.3516, 0.8906, 0.3516, 0.8906, 0.3516, 0.8906, 0.3516, 0.8906, 0.3516, 0.8906, 0.3516, 0.8906, 0.3516, 0.8906, 0.3516, 0.8906, 0.3516, 0.8906, 0.3516, 0.8906, 0.3516, 0.8906, 0.3516, 0.8906, 0.3516, 0.8906, 0.3516, 0.8906, 0.3516, 0.8906, 0.3516, 0.8906, 0.3516, 0.8906, 0.3516, 0.8906, 0.3516, 0.8906, 0.3516, 0.8906, 0.3516, 0.8906, 0.3516, 0.8906, 0.3516, 0.8906, 0.3516, 0.8906, 0.3516, 0.8906, 0.3516, 0.8906, 0.3516, 0.8906, 0.3516, 0.8906, 0.3516, 0.8906, 0.3516, 0.8906, 0.4098, 0.9, 0.4098, 0.9, 0.4098, 0.9, 0.4098, 0.9, 0.3516, 0.8906, 0.3516, 0.8906, 0.3516, 0.8906, 0.3516, 0.8906, 0.3516, 0.8906, 0.3516, 0.8906, 0.3516, 0.8906, 0.3516, 0.8906, 0.3516, 0.8906, 0.3516, 0.8906, 0.3516, 0.8906, 0.3516, 0.8906, 0.4098, 0.9, 0.4098, 0.9, 0.4098, 0.9, 0.4098, 0.9, 0.4098, 0.9, 0.4098, 0.9, 0.4098, 0.9, 0.4098, 0.9, 0.4098, 0.9, 0.4098, 0.9, 0.4098, 0.9, 0.4098, 0.9, 0.4098, 0.9, 0.4098, 0.9, 0.4098, 0.9, 0.4098, 0.9, 0.3516, 0.8906, 0.3516, 0.8906, 0.3516, 0.8906, 0.3516, 0.8906, 0.3516, 0.8906, 0.3516, 0.8906, 0.3516, 0.8906, 0.3516, 0.8906, 0.3516, 0.8906, 0.3516, 0.8906, 0.3516, 0.8906, 0.3516, 0.8906, 0.3516, 0.8906, 0.3516, 0.8906, 0.3516, 0.8906, 0.3516, 0.8906, 0.3516, 0.8906, 0.3516, 0.8906, 0.3516, 0.8906, 0.3516, 0.8906, 0.3516, 0.8906, 0.3516, 0.8906, 0.3516, 0.8906, 0.3516, 0.8906, 0.3516, 0.8906, 0.3516, 0.8906, 0.3516, 0.8906, 0.3516, 0.8906, 0.3516, 0.8906, 0.3516, 0.8906, 0.3516, 0.8906, 0.3516, 0.8906, 0.3516, 0.8906, 0.3516, 0.8906, 0.3516, 0.8906, 0.3516, 0.8906, 0.3516, 0.8906, 0.3516, 0.8906, 0.3516, 0.8906, 0.3516, 0.8906, 0.3516, 0.8906, 0.3516, 0.8906, 0.3516, 0.8906, 0.3516, 0.8906, 0.3516, 0.8906, 0.3516, 0.8906, 0.3516, 0.8906, 0.3516, 0.8906, 0.3516, 0.8906, 0.3516, 0.8906, 0.3516, 0.8906, 0.3516, 0.8906, 0.3516, 0.8906, 0.3516, 0.8906, 0.3516, 0.8906, 0.3516, 0.8906, 0.3516, 0.8906, 0.3516, 0.8906, 0.3516, 0.8906, 0.3516, 0.8906, 0.3516, 0.8906, 0.3516, 0.8906, 0.3516, 0.8906, 0.3516, 0.8906, 0.3516, 0.8906, 0.3516, 0.8906, 0.3516, 0.8906, 0.3516, 0.8906, 0.3516, 0.8906, 0.3516, 0.8906, 0.3516, 0.8906, 0.3516, 0.8906, 0.3516, 0.8906, 0.3516, 0.8906, 0.3516, 0.8906, 0.3516, 0.8906, 0.3516, 0.8906, 0.3516, 0.8906, 0.3516, 0.8906, 0.3516, 0.8906, 0.3516, 0.8906, 0.3516, 0.8906, 0.3516, 0.8906, 0.3516, 0.8906, 0.3516, 0.8906, 0.3516, 0.8906, 0.3516, 0.8906, 0.3516, 0.8906, 0.4098, 0.9, 0.4098, 0.9, 0.4098, 0.9, 0.4098, 0.9, 0.3516, 0.8906, 0.3516, 0.8906, 0.3516, 0.8906, 0.3516, 0.8906, 0.3516, 0.8906, 0.3516, 0.8906, 0.3516, 0.8906, 0.3516, 0.8906, 0.3516, 0.8906, 0.3516, 0.8906, 0.3516, 0.8906, 0.3516, 0.8906, 0.4098, 0.9, 0.4098, 0.9, 0.4098, 0.9, 0.4098, 0.9, 0.4098, 0.9, 0.4098, 0.9, 0.4098, 0.9, 0.4098, 0.9, 0.4098, 0.9, 0.4098, 0.9, 0.4098, 0.9, 0.4098, 0.9, 0.4098, 0.9, 0.4098, 0.9, 0.4098, 0.9, 0.4098, 0.9])
me_cylinder.materials.append(mat_basepalette)
me_cylinder.update()
me_cylinder.normals_split_custom_set([tuple(v) for v in zip(*[iter([0.0, 0.0, -1.0, 0.0, 0.0, -1.0, 0.0, 0.0, -1.0, 0.0, 0.0, -1.0, -0.02008, -0.9686, 0.2479, -0.02008, -0.9686, 0.2479, -0.02008, -0.9686, 0.2479, -0.02008, -0.9686, 0.2479, 0.0, 0.9964, 0.08484, 0.0, 0.9964, 0.08484, 0.0, 0.9964, 0.08484, 0.0, 0.9964, 0.08484, 0.0, -0.9964, 0.08484, 0.0, -0.9964, 0.08484, 0.0, -0.9964, 0.08484, 0.0, -0.9964, 0.08484, 0.9964, 0.0, 0.08484, 0.9964, 0.0, 0.08484, 0.9964, 0.0, 0.08484, 0.9964, 0.0, 0.08484, -0.9964, 0.0, 0.08484, -0.9964, 0.0, 0.08484, -0.9964, 0.0, 0.08484, -0.9964, 0.0, 0.08484, 0.8665, 0.0, 0.4992, 0.8665, 0.0, 0.4992, 0.8665, 0.0, 0.4992, 0.8665, 0.0, 0.4992, 0.999, 0.0, 0.04399, 0.999, 0.0, 0.04399, 0.999, 0.0, 0.04399, 0.999, 0.0, 0.04399, -0.997, 0.0, 0.07737, -0.997, 0.0, 0.07737, -0.997, 0.0, 0.07737, -0.997, 0.0, 0.07737, -0.02008, 0.9686, 0.2479, -0.02008, 0.9686, 0.2479, -0.02008, 0.9686, 0.2479, -0.02008, 0.9686, 0.2479, 0.9117, 0.0, 0.4108, 0.9117, 0.0, 0.4108, 0.9117, 0.0, 0.4108, 0.9117, 0.0, 0.4108, -0.9653, 0.0, -0.2611, -0.9653, 0.0, -0.2611, -0.9653, 0.0, -0.2611, -0.9653, 0.0, -0.2611, -0.02197, 0.9908, 0.1334, -0.02197, 0.9908, 0.1334, -0.02197, 0.9908, 0.1334, -0.02197, 0.9908, 0.1334, -0.02197, -0.9908, 0.1334, -0.02197, -0.9908, 0.1334, -0.02197, -0.9908, 0.1334, -0.02197, -0.9908, 0.1334, -0.01524, 0.9971, 0.07408, -0.01524, 0.9971, 0.07408, -0.01524, 0.9971, 0.07408, -0.01524, 0.9971, 0.07408, -0.9323, 0.0, -0.3618, -0.9323, 0.0, -0.3618, -0.9323, 0.0, -0.3618, -0.9323, 0.0, -0.3618, -0.05919, 0.9374, 0.3432, -0.05919, 0.9374, 0.3432, -0.05919, 0.9374, 0.3432, -0.05919, 0.9374, 0.3432, -0.05919, -0.9374, 0.3432, -0.05919, -0.9374, 0.3432, -0.05919, -0.9374, 0.3432, -0.05919, -0.9374, 0.3432, -0.009834, -0.9992, 0.03885, -0.009834, -0.9992, 0.03885, -0.009834, -0.9992, 0.03885, -0.009834, -0.9992, 0.03885, -0.01524, -0.9971, 0.07408, -0.01524, -0.9971, 0.07408, -0.01524, -0.9971, 0.07408, -0.01524, -0.9971, 0.07408, 0.9224, 0.0, 0.3863, 0.9224, 0.0, 0.3863, 0.9224, 0.0, 0.3863, 0.9224, 0.0, 0.3863, -0.9049, 0.0, -0.4256, -0.9049, 0.0, -0.4256, -0.9049, 0.0, -0.4256, -0.9049, 0.0, -0.4256, 0.6569, 0.0, 0.754, 0.6569, 0.0, 0.754, 0.6569, 0.0, 0.754, 0.6569, 0.0, 0.754, 0.8306, 0.0, 0.5568, 0.8306, 0.0, 0.5568, 0.8306, 0.0, 0.5568, 0.8306, 0.0, 0.5568, -0.988, 0.0, -0.1543, -0.988, 0.0, -0.1543, -0.988, 0.0, -0.1543, -0.988, 0.0, -0.1543, -0.009834, 0.9992, 0.03885, -0.009834, 0.9992, 0.03885, -0.009834, 0.9992, 0.03885, -0.009834, 0.9992, 0.03885, -0.2773, 0.0, 0.9608, -0.2773, 0.0, 0.9608, -0.2773, 0.0, 0.9608, -0.2773, 0.0, 0.9608, -0.9313, 0.0, -0.3643, -0.9313, 0.0, -0.3643, -0.9313, 0.0, -0.3643, -0.9313, 0.0, -0.3643, -0.05101, 0.9829, 0.1767, -0.05101, 0.9829, 0.1767, -0.05101, 0.9829, 0.1767, -0.05101, 0.9829, 0.1767, -0.05101, -0.9829, 0.1767, -0.05101, -0.9829, 0.1767, -0.05101, -0.9829, 0.1767, -0.05101, -0.9829, 0.1767, 0.0, 0.0, -1.0, 0.0, 0.0, -1.0, 0.0, 0.0, -1.0, 0.0, 0.0, -1.0, 0.7134, -0.6554, 0.2479, 0.7134, -0.6554, 0.2479, 0.7134, -0.6554, 0.2479, 0.7134, -0.6554, 0.2479, -0.7476, 0.6587, 0.08484, -0.7476, 0.6587, 0.08484, -0.7476, 0.6587, 0.08484, -0.7476, 0.6587, 0.08484, 0.7476, -0.6587, 0.08484, 0.7476, -0.6587, 0.08484, 0.7476, -0.6587, 0.08484, 0.7476, -0.6587, 0.08484, 0.6587, 0.7476, 0.08484, 0.6587, 0.7476, 0.08484, 0.6587, 0.7476, 0.08484, 0.6587, 0.7476, 0.08484, -0.6587, -0.7476, 0.08484, -0.6587, -0.7476, 0.08484, -0.6587, -0.7476, 0.08484, -0.6587, -0.7476, 0.08484, 0.5729, 0.6501, 0.4992, 0.5729, 0.6501, 0.4992, 0.5729, 0.6501, 0.4992, 0.5729, 0.6501, 0.4992, 0.6605, 0.7495, 0.04399, 0.6605, 0.7495, 0.04399, 0.6605, 0.7495, 0.04399, 0.6605, 0.7495, 0.04399, -0.6591, -0.748, 0.07737, -0.6591, -0.748, 0.07737, -0.6591, -0.748, 0.07737, -0.6591, -0.748, 0.07737, -0.74, 0.6253, 0.2479, -0.74, 0.6253, 0.2479, -0.74, 0.6253, 0.2479, -0.74, 0.6253, 0.2479, 0.6028, 0.6841, 0.4108, 0.6028, 0.6841, 0.4108, 0.6028, 0.6841, 0.4108, 0.6028, 0.6841, 0.4108, -0.6382, -0.7242, -0.2611, -0.6382, -0.7242, -0.2611, -0.6382, -0.7242, -0.2611, -0.6382, -0.7242, -0.2611, -0.7579, 0.6386, 0.1334, -0.7579, 0.6386, 0.1334, -0.7579, 0.6386, 0.1334, -0.7579, 0.6386, 0.1334, 0.7289, -0.6715, 0.1334, 0.7289, -0.6715, 0.1334, 0.7289, -0.6715, 0.1334, 0.7289, -0.6715, 0.1334, -0.7582, 0.6478, 0.07408, -0.7582, 0.6478, 0.07408, -0.7582, 0.6478, 0.07408, -0.7582, 0.6478, 0.07408, -0.6163, -0.6994, -0.3618, -0.6163, -0.6994, -0.3618, -0.6163, -0.6994, -0.3618, -0.6163, -0.6994, -0.3618, -0.7424, 0.5753, 0.3432, -0.7424, 0.5753, 0.3432, -0.7424, 0.5753, 0.3432, -0.7424, 0.5753, 0.3432, 0.6642, -0.6641, 0.3432, 0.6642, -0.6641, 0.3432, 0.6642, -0.6641, 0.3432, 0.6642, -0.6641, 0.3432, 0.7432, -0.668, 0.03885, 0.7432, -0.668, 0.03885, 0.7432, -0.668, 0.03885, 0.7432, -0.668, 0.03885, 0.738, -0.6707, 0.07408, 0.738, -0.6707, 0.07408, 0.738, -0.6707, 0.07408, 0.738, -0.6707, 0.07408, 0.6098, 0.692, 0.3863, 0.6098, 0.692, 0.3863, 0.6098, 0.692, 0.3863, 0.6098, 0.692, 0.3863, -0.5983, -0.6789, -0.4256, -0.5983, -0.6789, -0.4256, -0.5983, -0.6789, -0.4256, -0.5983, -0.6789, -0.4256, 0.4343, 0.4929, 0.754, 0.4343, 0.4929, 0.754, 0.4343, 0.4929, 0.754, 0.4343, 0.4929, 0.754, 0.5492, 0.6232, 0.5568, 0.5492, 0.6232, 0.5568, 0.5492, 0.6232, 0.5568, 0.5492, 0.6232, 0.5568, -0.6532, -0.7413, -0.1543, -0.6532, -0.7413, -0.1543, -0.6532, -0.7413, -0.1543, -0.6532, -0.7413, -0.1543, -0.7562, 0.6532, 0.03885, -0.7562, 0.6532, 0.03885, -0.7562, 0.6532, 0.03885, -0.7562, 0.6532, 0.03885, -0.1833, -0.208, 0.9608, -0.1833, -0.208, 0.9608, -0.1833, -0.208, 0.9608, -0.1833, -0.208, 0.9608, -0.6157, -0.6987, -0.3643, -0.6157, -0.6987, -0.3643, -0.6157, -0.6987, -0.3643, -0.6157, -0.6987, -0.3643, -0.7712, 0.6116, 0.1767, -0.7712, 0.6116, 0.1767, -0.7712, 0.6116, 0.1767, -0.7712, 0.6116, 0.1767, 0.7037, -0.6881, 0.1767, 0.7037, -0.6881, 0.1767, 0.7037, -0.6881, 0.1767, 0.7037, -0.6881, 0.1767, 0.0, 0.0, -1.0, 0.0, 0.0, -1.0, 0.0, 0.0, -1.0, 0.0, 0.0, -1.0, -0.3212, -0.914, 0.2479, -0.3212, -0.914, 0.2479, -0.3212, -0.914, 0.2479, -0.3212, -0.914, 0.2479, 0.3108, 0.9467, 0.08484, 0.3108, 0.9467, 0.08484, 0.3108, 0.9467, 0.08484, 0.3108, 0.9467, 0.08484, -0.3108, -0.9467, 0.08484, -0.3108, -0.9467, 0.08484, -0.3108, -0.9467, 0.08484, -0.3108, -0.9467, 0.08484, 0.9467, -0.3108, 0.08484, 0.9467, -0.3108, 0.08484, 0.9467, -0.3108, 0.08484, 0.9467, -0.3108, 0.08484, -0.9467, 0.3108, 0.08484, -0.9467, 0.3108, 0.08484, -0.9467, 0.3108, 0.08484, -0.9467, 0.3108, 0.08484, 0.8232, -0.2703, 0.4992, 0.8232, -0.2703, 0.4992, 0.8232, -0.2703, 0.4992, 0.8232, -0.2703, 0.4992, 0.9492, -0.3117, 0.04399, 0.9492, -0.3117, 0.04399, 0.9492, -0.3117, 0.04399, 0.9492, -0.3117, 0.04399, -0.9472, 0.311, 0.07737, -0.9472, 0.311, 0.07737, -0.9472, 0.311, 0.07737, -0.9472, 0.311, 0.07737, 0.2831, 0.9265, 0.2479, 0.2831, 0.9265, 0.2479, 0.2831, 0.9265, 0.2479, 0.2831, 0.9265, 0.2479, 0.8662, -0.2844, 0.4108, 0.8662, -0.2844, 0.4108, 0.8662, -0.2844, 0.4108, 0.8662, -0.2844, 0.4108, -0.9171, 0.3011, -0.2611, -0.9171, 0.3011, -0.2611, -0.9171, 0.3011, -0.2611, -0.9171, 0.3011, -0.2611, 0.2882, 0.9482, 0.1334, 0.2882, 0.9482, 0.1334, 0.2882, 0.9482, 0.1334, 0.2882, 0.9482, 0.1334, -0.33, -0.9345, 0.1334, -0.33, -0.9345, 0.1334, -0.33, -0.9345, 0.1334, -0.33, -0.9345, 0.1334, 0.2966, 0.9521, 0.07408, 0.2966, 0.9521, 0.07408, 0.2966, 0.9521, 0.07408, 0.2966, 0.9521, 0.07408, -0.8857, 0.2908, -0.3618, -0.8857, 0.2908, -0.3618, -0.8857, 0.2908, -0.3618, -0.8857, 0.2908, -0.3618, 0.2362, 0.9091, 0.3432, 0.2362, 0.9091, 0.3432, 0.2362, 0.9091, 0.3432, 0.2362, 0.9091, 0.3432, -0.3487, -0.8721, 0.3432, -0.3487, -0.8721, 0.3432, -0.3487, -0.8721, 0.3432, -0.3487, -0.8721, 0.3432, -0.3211, -0.9463, 0.03885, -0.3211, -0.9463, 0.03885, -0.3211, -0.9463, 0.03885, -0.3211, -0.9463, 0.03885, -0.3256, -0.9426, 0.07408, -0.3256, -0.9426, 0.07408, -0.3256, -0.9426, 0.07408, -0.3256, -0.9426, 0.07408, 0.8763, -0.2877, 0.3863, 0.8763, -0.2877, 0.3863, 0.8763, -0.2877, 0.3863, 0.8763, -0.2877, 0.3863, -0.8597, 0.2823, -0.4256, -0.8597, 0.2823, -0.4256, -0.8597, 0.2823, -0.4256, -0.8597, 0.2823, -0.4256, 0.6241, -0.2049, 0.754, 0.6241, -0.2049, 0.754, 0.6241, -0.2049, 0.754, 0.6241, -0.2049, 0.754, 0.7892, -0.2591, 0.5568, 0.7892, -0.2591, 0.5568, 0.7892, -0.2591, 0.5568, 0.7892, -0.2591, 0.5568, -0.9387, 0.3082, -0.1543, -0.9387, 0.3082, -0.1543, -0.9387, 0.3082, -0.1543, -0.9387, 0.3082, -0.1543, 0.3024, 0.9524, 0.03885, 0.3024, 0.9524, 0.03885, 0.3024, 0.9524, 0.03885, 0.3024, 0.9524, 0.03885, -0.2635, 0.08651, 0.9608, -0.2635, 0.08651, 0.9608, -0.2635, 0.08651, 0.9608, -0.2635, 0.08651, 0.9608, -0.8848, 0.2905, -0.3643, -0.8848, 0.2905, -0.3643, -0.8848, 0.2905, -0.3643, -0.8848, 0.2905, -0.3643, 0.2582, 0.9498, 0.1767, 0.2582, 0.9498, 0.1767, 0.2582, 0.9498, 0.1767, 0.2582, 0.9498, 0.1767, -0.3551, -0.918, 0.1767, -0.3551, -0.918, 0.1767, -0.3551, -0.918, 0.1767, -0.3551, -0.918, 0.1767, 0.0, 0.0, -1.0, 0.0, 0.0, -1.0, 0.0, 0.0, -1.0, 0.0, 0.0, -1.0, 0.9623, -0.1119, 0.2479, 0.9623, -0.1119, 0.2479, 0.9623, -0.1119, 0.2479, 0.9623, -0.1119, 0.2479, -0.9919, 0.09451, 0.08484, -0.9919, 0.09451, 0.08484, -0.9919, 0.09451, 0.08484, -0.9919, 0.09451, 0.08484, 0.9919, -0.09451, 0.08484, 0.9919, -0.09451, 0.08484, 0.9919, -0.09451, 0.08484, 0.9919, -0.09451, 0.08484, 0.09451, 0.9919, 0.08484, 0.09451, 0.9919, 0.08484, 0.09451, 0.9919, 0.08484, 0.09451, 0.9919, 0.08484, -0.09451, -0.9919, 0.08484, -0.09451, -0.9919, 0.08484, -0.09451, -0.9919, 0.08484, -0.09451, -0.9919, 0.08484, 0.08219, 0.8626, 0.4992, 0.08219, 0.8626, 0.4992, 0.08219, 0.8626, 0.4992, 0.08219, 0.8626, 0.4992, 0.09476, 0.9945, 0.04399, 0.09476, 0.9945, 0.04399, 0.09476, 0.9945, 0.04399, 0.09476, 0.9945, 0.04399, -0.09457, -0.9925, 0.07737, -0.09457, -0.9925, 0.07737, -0.09457, -0.9925, 0.07737, -0.09457, -0.9925, 0.07737, -0.9661, 0.07189, 0.2479, -0.9661, 0.07189, 0.2479, -0.9661, 0.07189, 0.2479, -0.9661, 0.07189, 0.2479, 0.08648, 0.9076, 0.4108, 0.08648, 0.9076, 0.4108, 0.08648, 0.9076, 0.4108, 0.08648, 0.9076, 0.4108, -0.09156, -0.961, -0.2611, -0.09156, -0.961, -0.2611, -0.09156, -0.961, -0.2611, -0.09156, -0.961, -0.2611, -0.9884, 0.07212, 0.1334, -0.9884, 0.07212, 0.1334, -0.9884, 0.07212, 0.1334, -0.9884, 0.07212, 0.1334, 0.9843, -0.1159, 0.1334, 0.9843, -0.1159, 0.1334, 0.9843, -0.1159, 0.1334, 0.9843, -0.1159, 0.1334, -0.9941, 0.07941, 0.07408, -0.9941, 0.07941, 0.07408, -0.9941, 0.07941, 0.07408, -0.9941, 0.07941, 0.07408, -0.08843, -0.9281, -0.3618, -0.08843, -0.9281, -0.3618, -0.08843, -0.9281, -0.3618, -0.08843, -0.9281, -0.3618, -0.9388, 0.02999, 0.3433, -0.9388, 0.02999, 0.3433, -0.9388, 0.02999, 0.3433, -0.9388, 0.02999, 0.3433, 0.9275, -0.1478, 0.3432, 0.9275, -0.1478, 0.3432, 0.9275, -0.1478, 0.3432, 0.9275, -0.1478, 0.3432, 0.9938, -0.1046, 0.03885, 0.9938, -0.1046, 0.03885, 0.9938, -0.1046, 0.03885, 0.9938, -0.1046, 0.03885, 0.9912, -0.1098, 0.07408, 0.9912, -0.1098, 0.07408, 0.9912, -0.1098, 0.07408, 0.9912, -0.1098, 0.07408, 0.08749, 0.9182, 0.3863, 0.08749, 0.9182, 0.3863, 0.08749, 0.9182, 0.3863, 0.08749, 0.9182, 0.3863, -0.08583, -0.9008, -0.4256, -0.08583, -0.9008, -0.4256, -0.08583, -0.9008, -0.4256, -0.08583, -0.9008, -0.4256, 0.06231, 0.6539, 0.754, 0.06231, 0.6539, 0.754, 0.06231, 0.6539, 0.754, 0.06231, 0.6539, 0.754, 0.07879, 0.8269, 0.5568, 0.07879, 0.8269, 0.5568, 0.07879, 0.8269, 0.5568, 0.07879, 0.8269, 0.5568, -0.09372, -0.9836, -0.1543, -0.09372, -0.9836, -0.1543, -0.09372, -0.9836, -0.1543, -0.09372, -0.9836, -0.1543, -0.9956, 0.08499, 0.03885, -0.9956, 0.08499, 0.03885, -0.9956, 0.08499, 0.03885, -0.9956, 0.08499, 0.03885, -0.0263, -0.276, 0.9608, -0.0263, -0.276, 0.9608, -0.0263, -0.276, 0.9608, -0.0263, -0.276, 0.9608, -0.08834, -0.9271, -0.3643, -0.08834, -0.9271, -0.3643, -0.08834, -0.9271, -0.3643, -0.08834, -0.9271, -0.3643, -0.9833, 0.04246, 0.1767, -0.9833, 0.04246, 0.1767, -0.9833, 0.04246, 0.1767, -0.9833, 0.04246, 0.1767, 0.9737, -0.144, 0.1767, 0.9737, -0.144, 0.1767, 0.9737, -0.144, 0.1767, 0.9737, -0.144, 0.1767, 0.0, 0.0, -1.0, 0.0, 0.0, -1.0, 0.0, 0.0, -1.0, 0.0, 0.0, -1.0, 0.5911, -0.7676, 0.2479, 0.5911, -0.7676, 0.2479, 0.5911, -0.7676, 0.2479, 0.5911, -0.7676, 0.2479, -0.6241, 0.7767, 0.08484, -0.6241, 0.7767, 0.08484, -0.6241, 0.7767, 0.08484, -0.6241, 0.7767, 0.08484, 0.6241, -0.7767, 0.08484, 0.6241, -0.7767, 0.08484, 0.6241, -0.7767, 0.08484, 0.6241, -0.7767, 0.08484, 0.7767, 0.6241, 0.08484, 0.7767, 0.6241, 0.08484, 0.7767, 0.6241, 0.08484, 0.7767, 0.6241, 0.08484, -0.7767, -0.6241, 0.08484, -0.7767, -0.6241, 0.08484, -0.7767, -0.6241, 0.08484, -0.7767, -0.6241, 0.08484, 0.6754, 0.5428, 0.4992, 0.6754, 0.5428, 0.4992, 0.6754, 0.5428, 0.4992, 0.6754, 0.5428, 0.4992, 0.7788, 0.6258, 0.04399, 0.7788, 0.6258, 0.04399, 0.7788, 0.6258, 0.04399, 0.7788, 0.6258, 0.04399, -0.7772, -0.6245, 0.07737, -0.7772, -0.6245, 0.07737, -0.7772, -0.6245, 0.07737, -0.7772, -0.6245, 0.07737, -0.6224, 0.7424, 0.2479, -0.6224, 0.7424, 0.2479, -0.6224, 0.7424, 0.2479, -0.6224, 0.7424, 0.2479, 0.7107, 0.5711, 0.4108, 0.7107, 0.5711, 0.4108, 0.7107, 0.5711, 0.4108, 0.7107, 0.5711, 0.4108, -0.7525, -0.6047, -0.2611, -0.7525, -0.6047, -0.2611, -0.7525, -0.6047, -0.2611, -0.7525, -0.6047, -0.2611, -0.6378, 0.7586, 0.1334, -0.6378, 0.7586, 0.1334, -0.6378, 0.7586, 0.1334, -0.6378, 0.7586, 0.1334, 0.6035, -0.7861, 0.1334, 0.6035, -0.7861, 0.1334, 0.6035, -0.7861, 0.1334, 0.6035, -0.7861, 0.1334, -0.6365, 0.7677, 0.07408, -0.6365, 0.7677, 0.07408, -0.6365, 0.7677, 0.07408, -0.6365, 0.7677, 0.07408, -0.7267, -0.584, -0.3618, -0.7267, -0.584, -0.3618, -0.7267, -0.584, -0.3618, -0.7267, -0.584, -0.3618, -0.6333, 0.6936, 0.3432, -0.6333, 0.6936, 0.3432, -0.6333, 0.6936, 0.3432, -0.6333, 0.6936, 0.3432, 0.541, -0.7678, 0.3432, 0.541, -0.7678, 0.3432, 0.541, -0.7678, 0.3432, 0.541, -0.7678, 0.3432, 0.6182, -0.785, 0.03885, 0.6182, -0.785, 0.03885, 0.6182, -0.785, 0.03885, 0.6182, -0.785, 0.03885, 0.6127, -0.7868, 0.07408, 0.6127, -0.7868, 0.07408, 0.6127, -0.7868, 0.07408, 0.6127, -0.7868, 0.07408, 0.719, 0.5778, 0.3863, 0.719, 0.5778, 0.3863, 0.719, 0.5778, 0.3863, 0.719, 0.5778, 0.3863, -0.7054, -0.5668, -0.4256, -0.7054, -0.5668, -0.4256, -0.7054, -0.5668, -0.4256, -0.7054, -0.5668, -0.4256, 0.5121, 0.4115, 0.754, 0.5121, 0.4115, 0.754, 0.5121, 0.4115, 0.754, 0.5121, 0.4115, 0.754, 0.6475, 0.5203, 0.5568, 0.6475, 0.5203, 0.5568, 0.6475, 0.5203, 0.5568, 0.6475, 0.5203, 0.5568, -0.7702, -0.6189, -0.1543, -0.7702, -0.6189, -0.1543, -0.7702, -0.6189, -0.1543, -0.7702, -0.6189, -0.1543, -0.6336, 0.7727, 0.03885, -0.6336, 0.7727, 0.03885, -0.6336, 0.7727, 0.03885, -0.6336, 0.7727, 0.03885, -0.2162, -0.1737, 0.9608, -0.2162, -0.1737, 0.9608, -0.2162, -0.1737, 0.9608, -0.2162, -0.1737, 0.9608, -0.726, -0.5834, -0.3643, -0.726, -0.5834, -0.3643, -0.726, -0.5834, -0.3643, -0.726, -0.5834, -0.3643, -0.6555, 0.7343, 0.1767, -0.6555, 0.7343, 0.1767, -0.6555, 0.7343, 0.1767, -0.6555, 0.7343, 0.1767, 0.5759, -0.7982, 0.1767, 0.5759, -0.7982, 0.1767, 0.5759, -0.7982, 0.1767, 0.5759, -0.7982, 0.1767, 0.09289, -0.9799, 0.1767, 0.09289, -0.9799, 0.1767, 0.09289, -0.9799, 0.1767, 0.09289, -0.9799, 0.1767, -0.1938, 0.965, 0.1767, -0.1938, 0.965, 0.1767, -0.1938, 0.965, 0.1767, -0.1938, 0.965, 0.1767, -0.9213, -0.1358, -0.3643, -0.9213, -0.1358, -0.3643, -0.9213, -0.1358, -0.3643, -0.9213, -0.1358, -0.3643, -0.2743, -0.04044, 0.9608, -0.2743, -0.04044, 0.9608, -0.2743, -0.04044, 0.9608, -0.2743, -0.04044, 0.9608, -0.1554, 0.9871, 0.03885, -0.1554, 0.9871, 0.03885, -0.1554, 0.9871, 0.03885, -0.1554, 0.9871, 0.03885, -0.9775, -0.1441, -0.1543, -0.9775, -0.1441, -0.1543, -0.9775, -0.1441, -0.1543, -0.9775, -0.1441, -0.1543, 0.8218, 0.1211, 0.5568, 0.8218, 0.1211, 0.5568, 0.8218, 0.1211, 0.5568, 0.8218, 0.1211, 0.5568, 0.6499, 0.0958, 0.754, 0.6499, 0.0958, 0.754, 0.6499, 0.0958, 0.754, 0.6499, 0.0958, 0.754, -0.8952, -0.132, -0.4256, -0.8952, -0.132, -0.4256, -0.8952, -0.132, -0.4256, -0.8952, -0.132, -0.4256, 0.9125, 0.1345, 0.3863, 0.9125, 0.1345, 0.3863, 0.9125, 0.1345, 0.3863, 0.9125, 0.1345, 0.3863, 0.1303, -0.9887, 0.07408, 0.1303, -0.9887, 0.07408, 0.1303, -0.9887, 0.07408, 0.1303, -0.9887, 0.07408, 0.136, -0.9899, 0.03885, 0.136, -0.9899, 0.03885, 0.136, -0.9899, 0.03885, 0.136, -0.9899, 0.03885, 0.07814, -0.936, 0.3432, 0.07814, -0.936, 0.3432, 0.07814, -0.936, 0.3432, 0.07814, -0.936, 0.3432, -0.1953, 0.9187, 0.3432, -0.1953, 0.9187, 0.3432, -0.1953, 0.9187, 0.3432, -0.1953, 0.9187, 0.3432, -0.9223, -0.136, -0.3618, -0.9223, -0.136, -0.3618, -0.9223, -0.136, -0.3618, -0.9223, -0.136, -0.3618, -0.1605, 0.9843, 0.07408, -0.1605, 0.9843, 0.07408, -0.1605, 0.9843, 0.07408, -0.1605, 0.9843, 0.07408, 0.1228, -0.9834, 0.1334, 0.1228, -0.9834, 0.1334, 0.1228, -0.9834, 0.1334, 0.1228, -0.9834, 0.1334, -0.1662, 0.977, 0.1334, -0.1662, 0.977, 0.1334, -0.1662, 0.977, 0.1334, -0.1662, 0.977, 0.1334, -0.955, -0.1408, -0.2611, -0.955, -0.1408, -0.2611, -0.955, -0.1408, -0.2611, -0.955, -0.1408, -0.2611, 0.902, 0.133, 0.4108, 0.902, 0.133, 0.4108, 0.902, 0.133, 0.4108, 0.902, 0.133, 0.4108, -0.1611, 0.9553, 0.2479, -0.1611, 0.9553, 0.2479, -0.1611, 0.9553, 0.2479, -0.1611, 0.9553, 0.2479, -0.9863, -0.1454, 0.07737, -0.9863, -0.1454, 0.07737, -0.9863, -0.1454, 0.07737, -0.9863, -0.1454, 0.07737, 0.9884, 0.1457, 0.04399, 0.9884, 0.1457, 0.04399, 0.9884, 0.1457, 0.04399, 0.9884, 0.1457, 0.04399, 0.8572, 0.1264, 0.4992, 0.8572, 0.1264, 0.4992, 0.8572, 0.1264, 0.4992, 0.8572, 0.1264, 0.4992, -0.9857, -0.1453, 0.08484, -0.9857, -0.1453, 0.08484, -0.9857, -0.1453, 0.08484, -0.9857, -0.1453, 0.08484, 0.9857, 0.1453, 0.08484, 0.9857, 0.1453, 0.08484, 0.9857, 0.1453, 0.08484, 0.9857, 0.1453, 0.08484, 0.1453, -0.9857, 0.08484, 0.1453, -0.9857, 0.08484, 0.1453, -0.9857, 0.08484, 0.1453, -0.9857, 0.08484, -0.1453, 0.9857, 0.08484, -0.1453, 0.9857, 0.08484, -0.1453, 0.9857, 0.08484, -0.1453, 0.9857, 0.08484, 0.1214, -0.9611, 0.2479, 0.1214, -0.9611, 0.2479, 0.1214, -0.9611, 0.2479, 0.1214, -0.9611, 0.2479, 0.0, 0.0, -1.0, 0.0, 0.0, -1.0, 0.0, 0.0, -1.0, 0.0, 0.0, -1.0, 0.0, 0.0, -1.0, 0.0, 0.0, -1.0, 0.0, 0.0, -1.0, 0.0, 0.0, -1.0, -0.9656, -0.07833, 0.2479, -0.9656, -0.07833, 0.2479, -0.9656, -0.07833, 0.2479, -0.9656, -0.07833, 0.2479, 0.9913, 0.1011, 0.08484, 0.9913, 0.1011, 0.08484, 0.9913, 0.1011, 0.08484, 0.9913, 0.1011, 0.08484, -0.9913, -0.1011, 0.08484, -0.9913, -0.1011, 0.08484, -0.9913, -0.1011, 0.08484, -0.9913, -0.1011, 0.08484, 0.1011, -0.9913, 0.08484, 0.1011, -0.9913, 0.08484, 0.1011, -0.9913, 0.08484, 0.1011, -0.9913, 0.08484, -0.1011, 0.9913, 0.08484, -0.1011, 0.9913, 0.08484, -0.1011, 0.9913, 0.08484, -0.1011, 0.9913, 0.08484, 0.08794, -0.862, 0.4992, 0.08794, -0.862, 0.4992, 0.08794, -0.862, 0.4992, 0.08794, -0.862, 0.4992, 0.1014, -0.9939, 0.04399, 0.1014, -0.9939, 0.04399, 0.1014, -0.9939, 0.04399, 0.1014, -0.9939, 0.04399, -0.1012, 0.9919, 0.07737, -0.1012, 0.9919, 0.07737, -0.1012, 0.9919, 0.07737, -0.1012, 0.9919, 0.07737, 0.9615, 0.1183, 0.2479, 0.9615, 0.1183, 0.2479, 0.9615, 0.1183, 0.2479, 0.9615, 0.1183, 0.2479, 0.09253, -0.907, 0.4108, 0.09253, -0.907, 0.4108, 0.09253, -0.907, 0.4108, 0.09253, -0.907, 0.4108, -0.09797, 0.9603, -0.2611, -0.09797, 0.9603, -0.2611, -0.09797, 0.9603, -0.2611, -0.09797, 0.9603, -0.2611, 0.9835, 0.1224, 0.1334, 0.9835, 0.1224, 0.1334, 0.9835, 0.1224, 0.1334, 0.9835, 0.1224, 0.1334, -0.9879, -0.0787, 0.1334, -0.9879, -0.0787, 0.1334, -0.9879, -0.0787, 0.1334, -0.9879, -0.0787, 0.1334, 0.9904, 0.1164, 0.07408, 0.9904, 0.1164, 0.07408, 0.9904, 0.1164, 0.07408, 0.9904, 0.1164, 0.07408, -0.09461, 0.9274, -0.3618, -0.09461, 0.9274, -0.3618, -0.09461, 0.9274, -0.3618, -0.09461, 0.9274, -0.3618, 0.9265, 0.154, 0.3432, 0.9265, 0.154, 0.3432, 0.9265, 0.154, 0.3432, 0.9265, 0.154, 0.3432, -0.9385, -0.03624, 0.3432, -0.9385, -0.03624, 0.3432, -0.9385, -0.03624, 0.3432, -0.9385, -0.03624, 0.3432, -0.995, -0.09162, 0.03885, -0.995, -0.09162, 0.03885, -0.995, -0.09162, 0.03885, -0.995, -0.09162, 0.03885, -0.9935, -0.08603, 0.07408, -0.9935, -0.08603, 0.07408, -0.9935, -0.08603, 0.07408, -0.9935, -0.08603, 0.07408, 0.09361, -0.9176, 0.3863, 0.09361, -0.9176, 0.3863, 0.09361, -0.9176, 0.3863, 0.09361, -0.9176, 0.3863, -0.09183, 0.9002, -0.4256, -0.09183, 0.9002, -0.4256, -0.09183, 0.9002, -0.4256, -0.09183, 0.9002, -0.4256, 0.06667, -0.6535, 0.754, 0.06667, -0.6535, 0.754, 0.06667, -0.6535, 0.754, 0.06667, -0.6535, 0.754, 0.0843, -0.8264, 0.5568, 0.0843, -0.8264, 0.5568, 0.0843, -0.8264, 0.5568, 0.0843, -0.8264, 0.5568, -0.1003, 0.9829, -0.1543, -0.1003, 0.9829, -0.1543, -0.1003, 0.9829, -0.1543, -0.1003, 0.9829, -0.1543, 0.993, 0.1112, 0.03885, 0.993, 0.1112, 0.03885, 0.993, 0.1112, 0.03885, 0.993, 0.1112, 0.03885, -0.02814, 0.2759, 0.9608, -0.02814, 0.2759, 0.9608, -0.02814, 0.2759, 0.9608, -0.02814, 0.2759, 0.9608, -0.09451, 0.9265, -0.3643, -0.09451, 0.9265, -0.3643, -0.09451, 0.9265, -0.3643, -0.09451, 0.9265, -0.3643, 0.9727, 0.1505, 0.1767, 0.9727, 0.1505, 0.1767, 0.9727, 0.1505, 0.1767, 0.9727, 0.1505, 0.1767, -0.983, -0.04901, 0.1767, -0.983, -0.04901, 0.1767, -0.983, -0.04901, 0.1767, -0.983, -0.04901, 0.1767, 0.4655, 0.8672, 0.1767, 0.4655, 0.8672, 0.1767, 0.4655, 0.8672, 0.1767, 0.4655, 0.8672, 0.1767, -0.3733, -0.9107, 0.1767, -0.3733, -0.9107, 0.1767, -0.3733, -0.9107, 0.1767, -0.3733, -0.9107, 0.1767, 0.8423, -0.3974, -0.3643, 0.8423, -0.3974, -0.3643, 0.8423, -0.3974, -0.3643, 0.8423, -0.3974, -0.3643, 0.2508, -0.1183, 0.9608, 0.2508, -0.1183, 0.9608, 0.2508, -0.1183, 0.9608, 0.2508, -0.1183, 0.9608, -0.4174, -0.9079, 0.03885, -0.4174, -0.9079, 0.03885, -0.4174, -0.9079, 0.03885, -0.4174, -0.9079, 0.03885, 0.8936, -0.4216, -0.1543, 0.8936, -0.4216, -0.1543, 0.8936, -0.4216, -0.1543, 0.8936, -0.4216, -0.1543, -0.7512, 0.3544, 0.5568, -0.7512, 0.3544, 0.5568, -0.7512, 0.3544, 0.5568, -0.7512, 0.3544, 0.5568, -0.5941, 0.2803, 0.754, -0.5941, 0.2803, 0.754, -0.5941, 0.2803, 0.754, -0.5941, 0.2803, 0.754, 0.8184, -0.3861, -0.4256, 0.8184, -0.3861, -0.4256, 0.8184, -0.3861, -0.4256, 0.8184, -0.3861, -0.4256, -0.8342, 0.3935, 0.3863, -0.8342, 0.3935, 0.3863, -0.8342, 0.3935, 0.3863, -0.8342, 0.3935, 0.3863, 0.4392, 0.8953, 0.07408, 0.4392, 0.8953, 0.07408, 0.4392, 0.8953, 0.07408, 0.4392, 0.8953, 0.07408, 0.4352, 0.8995, 0.03885, 0.4352, 0.8995, 0.03885, 0.4352, 0.8995, 0.03885, 0.4352, 0.8995, 0.03885, 0.4535, 0.8225, 0.3432, 0.4535, 0.8225, 0.3432, 0.4535, 0.8225, 0.3432, 0.4535, 0.8225, 0.3432, -0.3464, -0.873, 0.3432, -0.3464, -0.873, 0.3432, -0.3464, -0.873, 0.3432, -0.3464, -0.873, 0.3432, 0.8431, -0.3978, -0.3618, 0.8431, -0.3978, -0.3618, 0.8431, -0.3978, -0.3618, 0.8431, -0.3978, -0.3618, -0.4117, -0.9083, 0.07408, -0.4117, -0.9083, 0.07408, -0.4117, -0.9083, 0.07408, -0.4117, -0.9083, 0.07408, 0.4426, 0.8867, 0.1334, 0.4426, 0.8867, 0.1334, 0.4426, 0.8867, 0.1334, 0.4426, 0.8867, 0.1334, -0.4029, -0.9055, 0.1334, -0.4029, -0.9055, 0.1334, -0.4029, -0.9055, 0.1334, -0.4029, -0.9055, 0.1334, 0.873, -0.4119, -0.2611, 0.873, -0.4119, -0.2611, 0.873, -0.4119, -0.2611, 0.873, -0.4119, -0.2611, -0.8246, 0.389, 0.4108, -0.8246, 0.389, 0.4108, -0.8246, 0.389, 0.4108, -0.8246, 0.389, 0.4108, -0.3951, -0.8846, 0.2479, -0.3951, -0.8846, 0.2479, -0.3951, -0.8846, 0.2479, -0.3951, -0.8846, 0.2479, 0.9017, -0.4254, 0.07737, 0.9017, -0.4254, 0.07737, 0.9017, -0.4254, 0.07737, 0.9017, -0.4254, 0.07737, -0.9035, 0.4263, 0.04399, -0.9035, 0.4263, 0.04399, -0.9035, 0.4263, 0.04399, -0.9035, 0.4263, 0.04399, -0.7836, 0.3697, 0.4992, -0.7836, 0.3697, 0.4992, -0.7836, 0.3697, 0.4992, -0.7836, 0.3697, 0.4992, 0.9011, -0.4251, 0.08484, 0.9011, -0.4251, 0.08484, 0.9011, -0.4251, 0.08484, 0.9011, -0.4251, 0.08484, -0.9011, 0.4251, 0.08484, -0.9011, 0.4251, 0.08484, -0.9011, 0.4251, 0.08484, -0.9011, 0.4251, 0.08484, 0.4251, 0.9011, 0.08484, 0.4251, 0.9011, 0.08484, 0.4251, 0.9011, 0.08484, 0.4251, 0.9011, 0.08484, -0.4251, -0.9011, 0.08484, -0.4251, -0.9011, 0.08484, -0.4251, -0.9011, 0.08484, -0.4251, -0.9011, 0.08484, 0.4314, 0.8674, 0.2479, 0.4314, 0.8674, 0.2479, 0.4314, 0.8674, 0.2479, 0.4314, 0.8674, 0.2479, 0.0, 0.0, -1.0, 0.0, 0.0, -1.0, 0.0, 0.0, -1.0, 0.0, 0.0, -1.0, 0.0, 0.0, -1.0, 0.0, 0.0, -1.0, 0.0, 0.0, -1.0, 0.0, 0.0, -1.0, -0.6538, -0.7149, 0.2479, -0.6538, -0.7149, 0.2479, -0.6538, -0.7149, 0.2479, -0.6538, -0.7149, 0.2479, 0.657, 0.7491, 0.08484, 0.657, 0.7491, 0.08484, 0.657, 0.7491, 0.08484, 0.657, 0.7491, 0.08484, -0.657, -0.7491, 0.08484, -0.657, -0.7491, 0.08484, -0.657, -0.7491, 0.08484, -0.657, -0.7491, 0.08484, 0.7491, -0.657, 0.08484, 0.7491, -0.657, 0.08484, 0.7491, -0.657, 0.08484, 0.7491, -0.657, 0.08484, -0.7491, 0.657, 0.08484, -0.7491, 0.657, 0.08484, -0.7491, 0.657, 0.08484, -0.7491, 0.657, 0.08484, 0.6514, -0.5714, 0.4992, 0.6514, -0.5714, 0.4992, 0.6514, -0.5714, 0.4992, 0.6514, -0.5714, 0.4992, 0.751, -0.6588, 0.04399, 0.751, -0.6588, 0.04399, 0.751, -0.6588, 0.04399, 0.751, -0.6588, 0.04399, -0.7495, 0.6574, 0.07737, -0.7495, 0.6574, 0.07737, -0.7495, 0.6574, 0.07737, -0.7495, 0.6574, 0.07737, 0.6236, 0.7414, 0.2479, 0.6236, 0.7414, 0.2479, 0.6236, 0.7414, 0.2479, 0.6236, 0.7414, 0.2479, 0.6854, -0.6012, 0.4107, 0.6854, -0.6012, 0.4107, 0.6854, -0.6012, 0.4107, 0.6854, -0.6012, 0.4107, -0.7257, 0.6365, -0.2611, -0.7257, 0.6365, -0.2611, -0.7257, 0.6365, -0.2611, -0.7257, 0.6365, -0.2611, 0.6369, 0.7594, 0.1334, 0.6369, 0.7594, 0.1334, 0.6369, 0.7594, 0.1334, 0.6369, 0.7594, 0.1334, -0.6699, -0.7304, 0.1334, -0.6699, -0.7304, 0.1334, -0.6699, -0.7304, 0.1334, -0.6699, -0.7304, 0.1334, 0.6461, 0.7597, 0.07408, 0.6461, 0.7597, 0.07408, 0.6461, 0.7597, 0.07408, 0.6461, 0.7597, 0.07408, -0.7008, 0.6147, -0.3618, -0.7008, 0.6147, -0.3618, -0.7008, 0.6147, -0.3618, -0.7008, 0.6147, -0.3618, 0.5736, 0.7437, 0.3433, 0.5736, 0.7437, 0.3433, 0.5736, 0.7437, 0.3433, 0.5736, 0.7437, 0.3433, -0.6626, -0.6657, 0.3432, -0.6626, -0.6657, 0.3432, -0.6626, -0.6657, 0.3432, -0.6626, -0.6657, 0.3432, -0.6663, -0.7447, 0.03885, -0.6663, -0.7447, 0.03885, -0.6663, -0.7447, 0.03885, -0.6663, -0.7447, 0.03885, -0.669, -0.7396, 0.07408, -0.669, -0.7396, 0.07408, -0.669, -0.7396, 0.07408, -0.669, -0.7396, 0.07408, 0.6934, -0.6082, 0.3863, 0.6934, -0.6082, 0.3863, 0.6934, -0.6082, 0.3863, 0.6934, -0.6082, 0.3863, -0.6803, 0.5967, -0.4256, -0.6803, 0.5967, -0.4256, -0.6803, 0.5967, -0.4256, -0.6803, 0.5967, -0.4256, 0.4938, -0.4332, 0.754, 0.4938, -0.4332, 0.754, 0.4938, -0.4332, 0.754, 0.4938, -0.4332, 0.754, 0.6245, -0.5477, 0.5568, 0.6245, -0.5477, 0.5568, 0.6245, -0.5477, 0.5568, 0.6245, -0.5477, 0.5568, -0.7428, 0.6515, -0.1543, -0.7428, 0.6515, -0.1543, -0.7428, 0.6515, -0.1543, -0.7428, 0.6515, -0.1543, 0.6515, 0.7577, 0.03885, 0.6515, 0.7577, 0.03885, 0.6515, 0.7577, 0.03885, 0.6515, 0.7577, 0.03885, -0.2085, 0.1829, 0.9608, -0.2085, 0.1829, 0.9608, -0.2085, 0.1829, 0.9608, -0.2085, 0.1829, 0.9608, -0.7001, 0.6141, -0.3643, -0.7001, 0.6141, -0.3643, -0.7001, 0.6141, -0.3643, -0.7001, 0.6141, -0.3643, 0.6098, 0.7726, 0.1767, 0.6098, 0.7726, 0.1767, 0.6098, 0.7726, 0.1767, 0.6098, 0.7726, 0.1767, -0.6865, -0.7053, 0.1767, -0.6865, -0.7053, 0.1767, -0.6865, -0.7053, 0.1767, -0.6865, -0.7053, 0.1767, 0.0, 0.0, -1.0, 0.0, 0.0, -1.0, 0.0, 0.0, -1.0, 0.0, 0.0, -1.0, -0.1456, 0.9578, 0.2479, -0.1456, 0.9578, 0.2479, -0.1456, 0.9578, 0.2479, -0.1456, 0.9578, 0.2479, 0.1701, -0.9818, 0.08484, 0.1701, -0.9818, 0.08484, 0.1701, -0.9818, 0.08484, 0.1701, -0.9818, 0.08484, -0.1701, 0.9818, 0.08484, -0.1701, 0.9818, 0.08484, -0.1701, 0.9818, 0.08484, -0.1701, 0.9818, 0.08484, -0.9818, -0.1701, 0.08484, -0.9818, -0.1701, 0.08484, -0.9818, -0.1701, 0.08484, -0.9818, -0.1701, 0.08484, 0.9818, 0.1701, 0.08484, 0.9818, 0.1701, 0.08484, 0.9818, 0.1701, 0.08484, 0.9818, 0.1701, 0.08484, -0.8538, -0.1479, 0.4992, -0.8538, -0.1479, 0.4992, -0.8538, -0.1479, 0.4992, -0.8538, -0.1479, 0.4992, -0.9844, -0.1706, 0.04399, -0.9844, -0.1706, 0.04399, -0.9844, -0.1706, 0.04399, -0.9844, -0.1706, 0.04399, 0.9824, 0.1702, 0.07737, 0.9824, 0.1702, 0.07737, 0.9824, 0.1702, 0.07737, 0.9824, 0.1702, 0.07737, 0.1851, -0.9509, 0.2479, 0.1851, -0.9509, 0.2479, 0.1851, -0.9509, 0.2479, 0.1851, -0.9509, 0.2479, -0.8984, -0.1557, 0.4108, -0.8984, -0.1557, 0.4108, -0.8984, -0.1557, 0.4108, -0.8984, -0.1557, 0.4108, 0.9511, 0.1648, -0.2611, 0.9511, 0.1648, -0.2611, 0.9511, 0.1648, -0.2611, 0.9511, 0.1648, -0.2611, 0.1908, -0.9725, 0.1334, 0.1908, -0.9725, 0.1334, 0.1908, -0.9725, 0.1334, 0.1908, -0.9725, 0.1334, -0.1475, 0.98, 0.1334, -0.1475, 0.98, 0.1334, -0.1475, 0.98, 0.1334, -0.1475, 0.98, 0.1334, 0.1853, -0.9799, 0.07408, 0.1853, -0.9799, 0.07408, 0.1853, -0.9799, 0.07408, 0.1853, -0.9799, 0.07408, 0.9186, 0.1592, -0.3618, 0.9186, 0.1592, -0.3618, 0.9186, 0.1592, -0.3618, 0.9186, 0.1592, -0.3618, 0.2184, -0.9135, 0.3432, 0.2184, -0.9135, 0.3432, 0.2184, -0.9135, 0.3432, 0.2184, -0.9135, 0.3432, -0.1017, 0.9337, 0.3432, -0.1017, 0.9337, 0.3432, -0.1017, 0.9337, 0.3432, -0.1017, 0.9337, 0.3432, -0.1609, 0.9862, 0.03885, -0.1609, 0.9862, 0.03885, -0.1609, 0.9862, 0.03885, -0.1609, 0.9862, 0.03885, -0.1552, 0.9851, 0.07408, -0.1552, 0.9851, 0.07408, -0.1552, 0.9851, 0.07408, -0.1552, 0.9851, 0.07408, -0.9088, -0.1575, 0.3863, -0.9088, -0.1575, 0.3863, -0.9088, -0.1575, 0.3863, -0.9088, -0.1575, 0.3863, 0.8916, 0.1545, -0.4256, 0.8916, 0.1545, -0.4256, 0.8916, 0.1545, -0.4256, 0.8916, 0.1545, -0.4256, -0.6473, -0.1122, 0.754, -0.6473, -0.1122, 0.754, -0.6473, -0.1122, 0.754, -0.6473, -0.1122, 0.754, -0.8184, -0.1418, 0.5568, -0.8184, -0.1418, 0.5568, -0.8184, -0.1418, 0.5568, -0.8184, -0.1418, 0.5568, 0.9735, 0.1687, -0.1543, 0.9735, 0.1687, -0.1543, 0.9735, 0.1687, -0.1543, 0.9735, 0.1687, -0.1543, 0.1803, -0.9828, 0.03885, 0.1803, -0.9828, 0.03885, 0.1803, -0.9828, 0.03885, 0.1803, -0.9828, 0.03885, 0.2732, 0.04734, 0.9608, 0.2732, 0.04734, 0.9608, 0.2732, 0.04734, 0.9608, 0.2732, 0.04734, 0.9608, 0.9176, 0.159, -0.3643, 0.9176, 0.159, -0.3643, 0.9176, 0.159, -0.3643, 0.9176, 0.159, -0.3643, 0.2181, -0.9598, 0.1767, 0.2181, -0.9598, 0.1767, 0.2181, -0.9598, 0.1767, 0.2181, -0.9598, 0.1767, -0.1176, 0.9772, 0.1767, -0.1176, 0.9772, 0.1767, -0.1176, 0.9772, 0.1767, -0.1176, 0.9772, 0.1767])] * 3)])

# ---- objects
ob_shrub = bpy.data.objects.new('Shrub', me_cylinder)

# ---- transforms, parenting, visibility, modifiers, constraints
ob_shrub.location = (0.0, 0.0, 0.0)

# ---- collection membership
col_collection.objects.link(ob_shrub)

# ---- scene / render settings (as saved in the file)
scene.frame_start = 1; scene.frame_end = 250; scene.frame_set(63)
scene.render.engine = 'BLENDER_EEVEE_NEXT'
scene.cycles.sampling_pattern = 'TABULATED_SOBOL'
scene.view_settings.view_transform = 'Filmic'
bpy.context.view_layer.update()

# ---- added for rendering (the .blend has no active camera and no usable light): camera, sun
cam_auto = bpy.data.cameras.new('AutoCamera')
cam_auto.lens = 50.0
cam_auto.sensor_width = 36.0
cam_auto.clip_end = 1000.0
ob_auto_camera = bpy.data.objects.new('AutoCamera', cam_auto)
scene.collection.objects.link(ob_auto_camera)
ob_auto_camera.location = (1.17927, -1.43221, 1.09769)
ob_auto_camera.rotation_euler = (1.09748, -7.21219e-08, 0.694738)
scene.camera = ob_auto_camera
light_auto_sun = bpy.data.lights.new('AutoSun', 'SUN')
light_auto_sun.energy = 3.0
light_auto_sun.angle = 0.0523599
ob_auto_sun = bpy.data.objects.new('AutoSun', light_auto_sun)
scene.collection.objects.link(ob_auto_sun)
ob_auto_sun.rotation_euler = (0.872665, 0.174533, 0.523599)
bpy.context.view_layer.update()
